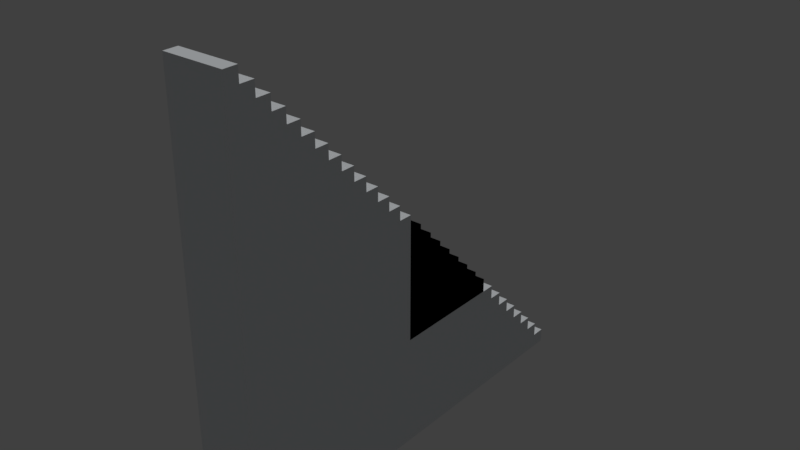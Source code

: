 # Source: Staircase_1_.blend  (saved by Blender 2.79.0; exported with 4.5.12 LTS)
import bpy
from mathutils import Matrix  # noqa: F401  (used for matrix-valued properties, if any)

bpy.ops.wm.read_factory_settings(use_empty=True)
scene = bpy.context.scene
scene.name = 'Scene'

# ---- collections
col_collection_1 = bpy.data.collections.new('Collection 1'); scene.collection.children.link(col_collection_1)

# ---- materials (node trees are filled in below, after node groups)
mat_material_002 = bpy.data.materials.new('Material.002')
mat_material_002.alpha_threshold = 0.0
mat_material_002.use_transparent_shadow = False
mat_material_002.roughness = 0.5
mat_rail = bpy.data.materials.new('rail')
mat_rail.alpha_threshold = 0.0
mat_rail.use_transparent_shadow = False
mat_rail.diffuse_color = (1.0, 1.0, 1.0, 1.0)
mat_rail.roughness = 0.5
mat_material_001 = bpy.data.materials.new('Material.001')
mat_material_001.alpha_threshold = 0.0
mat_material_001.use_transparent_shadow = False
mat_material_001.diffuse_color = (0.7471, 0.7763, 0.8, 1.0)
mat_material_001.specular_color = (0.938, 0.8253, 1.0)
mat_material_001.roughness = 0.5

# ---- material node trees

# ---- world
world_world = bpy.data.worlds.new('World'); scene.world = world_world
world_world.color = (0.05088, 0.05088, 0.05088)
world_world.use_sun_shadow = False
world_world.sun_shadow_jitter_overblur = 0.0
world_world.cycles.sampling_method = 'MANUAL'

# ---- lights
light_hemi = bpy.data.lights.new('Hemi', 'SUN')
light_hemi.transmission_factor = 0.0
light_hemi.angle = 0.1993
light_hemi.energy = 1.0
light_hemi.shadow_buffer_clip_start = 0.5
light_hemi.shadow_soft_size = 0.1
light_hemi.shadow_cascade_max_distance = 1000.0

# ---- meshes
me_cylinder_003 = bpy.data.meshes.new('Cylinder.003')
me_cylinder_003.from_pydata([(0.0, 1.0, -1.0), (0.0, 1.0, 1.0), (0.1951, 0.9808, -1.0), (0.1951, 0.9808, 1.0), (0.3827, 0.9239, -1.0), (0.3827, 0.9239, 1.0), (0.5556, 0.8315, -1.0), (0.5556, 0.8315, 1.0), (0.7071, 0.7071, -1.0), (0.7071, 0.7071, 1.0), (0.8315, 0.5556, -1.0), (0.8315, 0.5556, 1.0), (0.9239, 0.3827, -1.0), (0.9239, 0.3827, 1.0), (0.9808, 0.1951, -1.0), (0.9808, 0.1951, 1.0), (1.0, 7.55e-08, -1.0), (1.0, 7.55e-08, 1.0), (0.9808, -0.1951, -1.0), (0.9808, -0.1951, 1.0), (0.9239, -0.3827, -1.0), (0.9239, -0.3827, 1.0), (0.8315, -0.5556, -1.0), (0.8315, -0.5556, 1.0), (0.7071, -0.7071, -1.0), (0.7071, -0.7071, 1.0), (0.5556, -0.8315, -1.0), (0.5556, -0.8315, 1.0), (0.3827, -0.9239, -1.0), (0.3827, -0.9239, 1.0), (0.1951, -0.9808, -1.0), (0.1951, -0.9808, 1.0), (-3.258e-07, -1.0, -1.0), (-3.258e-07, -1.0, 1.0), (-0.1951, -0.9808, -1.0), (-0.1951, -0.9808, 1.0), (-0.3827, -0.9239, -1.0), (-0.3827, -0.9239, 1.0), (-0.5556, -0.8315, -1.0), (-0.5556, -0.8315, 1.0), (-0.7071, -0.7071, -1.0), (-0.7071, -0.7071, 1.0), (-0.8315, -0.5556, -1.0), (-0.8315, -0.5556, 1.0), (-0.9239, -0.3827, -1.0), (-0.9239, -0.3827, 1.0), (-0.9808, -0.1951, -1.0), (-0.9808, -0.1951, 1.0), (-1.0, 9.656e-07, -1.0), (-1.0, 9.656e-07, 1.0), (-0.9808, 0.1951, -1.0), (-0.9808, 0.1951, 1.0), (-0.9239, 0.3827, -1.0), (-0.9239, 0.3827, 1.0), (-0.8315, 0.5556, -1.0), (-0.8315, 0.5556, 1.0), (-0.7071, 0.7071, -1.0), (-0.7071, 0.7071, 1.0), (-0.5556, 0.8315, -1.0), (-0.5556, 0.8315, 1.0), (-0.3827, 0.9239, -1.0), (-0.3827, 0.9239, 1.0), (-0.1951, 0.9808, -1.0), (-0.1951, 0.9808, 1.0), (0.1951, 0.9808, 18.73), (-1.065e-06, 1.0, 18.73), (0.3827, 0.9239, 18.73), (0.5556, 0.8315, 18.73), (0.7071, 0.7071, 18.73), (0.8315, 0.5556, 18.73), (0.9239, 0.3827, 18.73), (0.9808, 0.1951, 18.73), (1.0, 7.55e-08, 18.73), (0.9808, -0.1951, 18.73), (0.9239, -0.3827, 18.73), (0.8315, -0.5556, 18.73), (0.7071, -0.7071, 18.73), (0.5556, -0.8315, 18.73), (0.3827, -0.9239, 18.73), (0.1951, -0.9808, 18.73), (-1.391e-06, -1.0, 18.73), (-0.1951, -0.9808, 18.73), (-0.3827, -0.9239, 18.73), (-0.5556, -0.8315, 18.73), (-0.7071, -0.7071, 18.73), (-0.8315, -0.5556, 18.73), (-0.9239, -0.3827, 18.73), (-0.9808, -0.1951, 18.73), (-1.0, 9.656e-07, 18.73), (-0.9808, 0.1951, 18.73), (-0.9239, 0.3827, 18.73), (-0.8315, 0.5556, 18.73), (-0.7071, 0.7071, 18.73), (-0.5556, 0.8315, 18.73), (-0.3827, 0.9239, 18.73), (-0.1951, 0.9808, 18.73), (0.1951, 0.9808, 26.87), (-6.924e-06, 1.0, 26.87), (0.3827, 0.9239, 26.87), (0.5556, 0.8315, 26.87), (0.7071, 0.7071, 26.87), (0.8315, 0.5556, 26.87), (0.9239, 0.3827, 26.87), (0.9808, 0.1951, 26.87), (1.0, 7.55e-08, 26.87), (0.9808, -0.1951, 26.87), (0.9239, -0.3827, 26.87), (0.8315, -0.5556, 26.87), (0.7071, -0.7071, 26.87), (0.5556, -0.8315, 26.87), (0.3827, -0.9239, 26.87), (0.1951, -0.9808, 26.87), (-7.25e-06, -1.0, 26.87), (-0.1951, -0.9808, 26.87), (-0.3827, -0.9239, 26.87), (-0.5556, -0.8315, 26.87), (-0.7071, -0.7071, 26.87), (-0.8315, -0.5556, 26.87), (-0.9239, -0.3827, 26.87), (-0.9808, -0.1951, 26.87), (-1.0, 9.656e-07, 26.87), (-0.9808, 0.1951, 26.87), (-0.9239, 0.3827, 26.87), (-0.8315, 0.5556, 26.87), (-0.7071, 0.7071, 26.87), (-0.5556, 0.8315, 26.87), (-0.3827, 0.9239, 26.87), (-0.1951, 0.9808, 26.87), (5.96e-07, 48.15, -43.89), (5.96e-07, 48.15, -43.09), (0.1951, 48.13, -43.89), (0.1951, 48.13, -43.09), (0.3827, 48.07, -43.89), (0.3827, 48.07, -43.09), (0.5556, 47.98, -43.89), (0.5556, 47.98, -43.09), (0.7071, 47.85, -43.89), (0.7071, 47.85, -43.09), (0.8315, 47.7, -43.89), (0.8315, 47.7, -43.09), (0.9239, 47.53, -43.89), (0.9239, 47.53, -43.09), (0.9808, 47.34, -43.89), (0.9808, 47.34, -43.09), (1.0, 47.15, -43.89), (1.0, 47.15, -43.09), (0.9808, 46.95, -43.89), (0.9808, 46.95, -43.09), (0.9239, 46.76, -43.89), (0.9239, 46.76, -43.09), (0.8315, 46.59, -43.89), (0.8315, 46.59, -43.09), (0.7071, 46.44, -43.89), (0.7071, 46.44, -43.09), (0.5556, 46.32, -43.89), (0.5556, 46.32, -43.09), (0.3827, 46.22, -43.89), (0.3827, 46.22, -43.09), (0.1951, 46.17, -43.89), (0.1951, 46.17, -43.09), (2.702e-07, 46.15, -43.89), (2.702e-07, 46.15, -43.09), (-0.1951, 46.17, -43.89), (-0.1951, 46.17, -43.09), (-0.3827, 46.22, -43.89), (-0.3827, 46.22, -43.09), (-0.5556, 46.32, -43.89), (-0.5556, 46.32, -43.09), (-0.7071, 46.44, -43.89), (-0.7071, 46.44, -43.09), (-0.8315, 46.59, -43.89), (-0.8315, 46.59, -43.09), (-0.9239, 46.76, -43.89), (-0.9239, 46.76, -43.09), (-0.9808, 46.95, -43.89), (-0.9808, 46.95, -43.09), (-1.0, 47.15, -43.89), (-1.0, 47.15, -43.09), (-0.9808, 47.34, -43.89), (-0.9808, 47.34, -43.09), (-0.9239, 47.53, -43.89), (-0.9239, 47.53, -43.09), (-0.8315, 47.7, -43.89), (-0.8315, 47.7, -43.09), (-0.7071, 47.85, -43.89), (-0.7071, 47.85, -43.09), (-0.5556, 47.98, -43.89), (-0.5556, 47.98, -43.09), (-0.3827, 48.07, -43.89), (-0.3827, 48.07, -43.09), (-0.1951, 48.13, -43.89), (-0.1951, 48.13, -43.09), (0.1951, 48.13, -25.36), (-4.692e-07, 48.15, -25.36), (0.3827, 48.07, -25.36), (0.5556, 47.98, -25.36), (0.7071, 47.85, -25.36), (0.8315, 47.7, -25.36), (0.9239, 47.53, -25.36), (0.9808, 47.34, -25.36), (1.0, 47.15, -25.36), (0.9808, 46.95, -25.36), (0.9239, 46.76, -25.36), (0.8315, 46.59, -25.36), (0.7071, 46.44, -25.36), (0.5556, 46.32, -25.36), (0.3827, 46.22, -25.36), (0.1951, 46.17, -25.36), (-7.951e-07, 46.15, -25.36), (-0.1951, 46.17, -25.36), (-0.3827, 46.22, -25.36), (-0.5556, 46.32, -25.36), (-0.7071, 46.44, -25.36), (-0.8315, 46.59, -25.36), (-0.9239, 46.76, -25.36), (-0.9808, 46.95, -25.36), (-1.0, 47.15, -25.36), (-0.9808, 47.34, -25.36), (-0.9239, 47.53, -25.36), (-0.8315, 47.7, -25.36), (-0.7071, 47.85, -25.36), (-0.5556, 47.98, -25.36), (-0.3827, 48.07, -25.36), (-0.1951, 48.13, -25.36), (0.1951, 48.13, -17.22), (-6.328e-06, 48.15, -17.22), (0.3827, 48.07, -17.22), (0.5556, 47.98, -17.22), (0.7071, 47.85, -17.22), (0.8315, 47.7, -17.22), (0.9239, 47.53, -17.22), (0.9808, 47.34, -17.22), (1.0, 47.15, -17.22), (0.9808, 46.95, -17.22), (0.9239, 46.76, -17.22), (0.8315, 46.59, -17.22), (0.7071, 46.44, -17.22), (0.5556, 46.32, -17.22), (0.3827, 46.22, -17.22), (0.1951, 46.17, -17.22), (-6.654e-06, 46.15, -17.22), (-0.1951, 46.17, -17.22), (-0.3827, 46.22, -17.22), (-0.5556, 46.32, -17.22), (-0.7071, 46.44, -17.22), (-0.8315, 46.59, -17.22), (-0.9239, 46.76, -17.22), (-0.9808, 46.95, -17.22), (-1.0, 47.15, -17.22), (-0.9808, 47.34, -17.22), (-0.9239, 47.53, -17.22), (-0.8315, 47.7, -17.22), (-0.7071, 47.85, -17.22), (-0.5556, 47.98, -17.22), (-0.3827, 48.07, -17.22), (-0.1951, 48.13, -17.22), (0.0, -73.88, 69.79), (0.0, -73.88, 71.79), (0.1951, -73.9, 69.79), (0.1951, -73.9, 71.79), (0.3827, -73.95, 69.79), (0.3827, -73.95, 71.79), (0.5556, -74.04, 69.79), (0.5556, -74.04, 71.79), (0.7071, -74.17, 69.79), (0.7071, -74.17, 71.79), (0.8315, -74.32, 69.79), (0.8315, -74.32, 71.79), (0.9239, -74.49, 69.79), (0.9239, -74.49, 71.79), (0.9808, -74.68, 69.79), (0.9808, -74.68, 71.79), (1.0, -74.88, 69.79), (1.0, -74.88, 71.79), (0.9808, -75.07, 69.79), (0.9808, -75.07, 71.79), (0.9239, -75.26, 69.79), (0.9239, -75.26, 71.79), (0.8315, -75.43, 69.79), (0.8315, -75.43, 71.79), (0.7071, -75.58, 69.79), (0.7071, -75.58, 71.79), (0.5556, -75.71, 69.79), (0.5556, -75.71, 71.79), (0.3827, -75.8, 69.79), (0.3827, -75.8, 71.79), (0.1951, -75.86, 69.79), (0.1951, -75.86, 71.79), (-3.258e-07, -75.88, 69.79), (-3.258e-07, -75.88, 71.79), (-0.1951, -75.86, 69.79), (-0.1951, -75.86, 71.79), (-0.3827, -75.8, 69.79), (-0.3827, -75.8, 71.79), (-0.5556, -75.71, 69.79), (-0.5556, -75.71, 71.79), (-0.7071, -75.58, 69.79), (-0.7071, -75.58, 71.79), (-0.8315, -75.43, 69.79), (-0.8315, -75.43, 71.79), (-0.9239, -75.26, 69.79), (-0.9239, -75.26, 71.79), (-0.9808, -75.07, 69.79), (-0.9808, -75.07, 71.79), (-1.0, -74.88, 69.79), (-1.0, -74.88, 71.79), (-0.9808, -74.68, 69.79), (-0.9808, -74.68, 71.79), (-0.9239, -74.49, 69.79), (-0.9239, -74.49, 71.79), (-0.8315, -74.32, 69.79), (-0.8315, -74.32, 71.79), (-0.7071, -74.17, 69.79), (-0.7071, -74.17, 71.79), (-0.5556, -74.04, 69.79), (-0.5556, -74.04, 71.79), (-0.3827, -73.95, 69.79), (-0.3827, -73.95, 71.79), (-0.1951, -73.9, 69.79), (-0.1951, -73.9, 71.79), (0.1951, -73.9, 89.51), (-1.065e-06, -73.88, 89.51), (0.3827, -73.95, 89.51), (0.5556, -74.04, 89.51), (0.7071, -74.17, 89.51), (0.8315, -74.32, 89.51), (0.9239, -74.49, 89.51), (0.9808, -74.68, 89.51), (1.0, -74.88, 89.51), (0.9808, -75.07, 89.51), (0.9239, -75.26, 89.51), (0.8315, -75.43, 89.51), (0.7071, -75.58, 89.51), (0.5556, -75.71, 89.51), (0.3827, -75.8, 89.51), (0.1951, -75.86, 89.51), (-1.391e-06, -75.88, 89.51), (-0.1951, -75.86, 89.51), (-0.3827, -75.8, 89.51), (-0.5556, -75.71, 89.51), (-0.7071, -75.58, 89.51), (-0.8315, -75.43, 89.51), (-0.9239, -75.26, 89.51), (-0.9808, -75.07, 89.51), (-1.0, -74.88, 89.51), (-0.9808, -74.68, 89.51), (-0.9239, -74.49, 89.51), (-0.8315, -74.32, 89.51), (-0.7071, -74.17, 89.51), (-0.5556, -74.04, 89.51), (-0.3827, -73.95, 89.51), (-0.1951, -73.9, 89.51), (0.1951, -73.9, 97.66), (-6.924e-06, -73.88, 97.66), (0.3827, -73.95, 97.66), (0.5556, -74.04, 97.66), (0.7071, -74.17, 97.66), (0.8315, -74.32, 97.66), (0.9239, -74.49, 97.66), (0.9808, -74.68, 97.66), (1.0, -74.88, 97.66), (0.9808, -75.07, 97.66), (0.9239, -75.26, 97.66), (0.8315, -75.43, 97.66), (0.7071, -75.58, 97.66), (0.5556, -75.71, 97.66), (0.3827, -75.8, 97.66), (0.1951, -75.86, 97.66), (-7.25e-06, -75.88, 97.66), (-0.1951, -75.86, 97.66), (-0.3827, -75.8, 97.66), (-0.5556, -75.71, 97.66), (-0.7071, -75.58, 97.66), (-0.8315, -75.43, 97.66), (-0.9239, -75.26, 97.66), (-0.9808, -75.07, 97.66), (-1.0, -74.88, 97.66), (-0.9808, -74.68, 97.66), (-0.9239, -74.49, 97.66), (-0.8315, -74.32, 97.66), (-0.7071, -74.17, 97.66), (-0.5556, -74.04, 97.66), (-0.3827, -73.95, 97.66), (-0.1951, -73.9, 97.66), (0.0, -61.35, 58.12), (0.0, -61.35, 60.12), (0.1951, -61.37, 58.12), (0.1951, -61.37, 60.12), (0.3827, -61.43, 58.12), (0.3827, -61.43, 60.12), (0.5556, -61.52, 58.12), (0.5556, -61.52, 60.12), (0.7071, -61.64, 58.12), (0.7071, -61.64, 60.12), (0.8315, -61.8, 58.12), (0.8315, -61.8, 60.12), (0.9239, -61.97, 58.12), (0.9239, -61.97, 60.12), (0.9808, -62.16, 58.12), (0.9808, -62.16, 60.12), (1.0, -62.35, 58.12), (1.0, -62.35, 60.12), (0.9808, -62.55, 58.12), (0.9808, -62.55, 60.12), (0.9239, -62.73, 58.12), (0.9239, -62.73, 60.12), (0.8315, -62.91, 58.12), (0.8315, -62.91, 60.12), (0.7071, -63.06, 58.12), (0.7071, -63.06, 60.12), (0.5556, -63.18, 58.12), (0.5556, -63.18, 60.12), (0.3827, -63.28, 58.12), (0.3827, -63.28, 60.12), (0.1951, -63.33, 58.12), (0.1951, -63.33, 60.12), (-3.258e-07, -63.35, 58.12), (-3.258e-07, -63.35, 60.12), (-0.1951, -63.33, 58.12), (-0.1951, -63.33, 60.12), (-0.3827, -63.28, 58.12), (-0.3827, -63.28, 60.12), (-0.5556, -63.18, 58.12), (-0.5556, -63.18, 60.12), (-0.7071, -63.06, 58.12), (-0.7071, -63.06, 60.12), (-0.8315, -62.91, 58.12), (-0.8315, -62.91, 60.12), (-0.9239, -62.73, 58.12), (-0.9239, -62.73, 60.12), (-0.9808, -62.55, 58.12), (-0.9808, -62.55, 60.12), (-1.0, -62.35, 58.12), (-1.0, -62.35, 60.12), (-0.9808, -62.16, 58.12), (-0.9808, -62.16, 60.12), (-0.9239, -61.97, 58.12), (-0.9239, -61.97, 60.12), (-0.8315, -61.8, 58.12), (-0.8315, -61.8, 60.12), (-0.7071, -61.64, 58.12), (-0.7071, -61.64, 60.12), (-0.5556, -61.52, 58.12), (-0.5556, -61.52, 60.12), (-0.3827, -61.43, 58.12), (-0.3827, -61.43, 60.12), (-0.1951, -61.37, 58.12), (-0.1951, -61.37, 60.12), (0.1951, -61.37, 77.85), (-1.065e-06, -61.35, 77.85), (0.3827, -61.43, 77.85), (0.5556, -61.52, 77.85), (0.7071, -61.64, 77.85), (0.8315, -61.8, 77.85), (0.9239, -61.97, 77.85), (0.9808, -62.16, 77.85), (1.0, -62.35, 77.85), (0.9808, -62.55, 77.85), (0.9239, -62.73, 77.85), (0.8315, -62.91, 77.85), (0.7071, -63.06, 77.85), (0.5556, -63.18, 77.85), (0.3827, -63.28, 77.85), (0.1951, -63.33, 77.85), (-1.391e-06, -63.35, 77.85), (-0.1951, -63.33, 77.85), (-0.3827, -63.28, 77.85), (-0.5556, -63.18, 77.85), (-0.7071, -63.06, 77.85), (-0.8315, -62.91, 77.85), (-0.9239, -62.73, 77.85), (-0.9808, -62.55, 77.85), (-1.0, -62.35, 77.85), (-0.9808, -62.16, 77.85), (-0.9239, -61.97, 77.85), (-0.8315, -61.8, 77.85), (-0.7071, -61.64, 77.85), (-0.5556, -61.52, 77.85), (-0.3827, -61.43, 77.85), (-0.1951, -61.37, 77.85), (0.1951, -61.37, 85.99), (-6.924e-06, -61.35, 85.99), (0.3827, -61.43, 85.99), (0.5556, -61.52, 85.99), (0.7071, -61.64, 85.99), (0.8315, -61.8, 85.99), (0.9239, -61.97, 85.99), (0.9808, -62.16, 85.99), (1.0, -62.35, 85.99), (0.9808, -62.55, 85.99), (0.9239, -62.73, 85.99), (0.8315, -62.91, 85.99), (0.7071, -63.06, 85.99), (0.5556, -63.18, 85.99), (0.3827, -63.28, 85.99), (0.1951, -63.33, 85.99), (-7.25e-06, -63.35, 85.99), (-0.1951, -63.33, 85.99), (-0.3827, -63.28, 85.99), (-0.5556, -63.18, 85.99), (-0.7071, -63.06, 85.99), (-0.8315, -62.91, 85.99), (-0.9239, -62.73, 85.99), (-0.9808, -62.55, 85.99), (-1.0, -62.35, 85.99), (-0.9808, -62.16, 85.99), (-0.9239, -61.97, 85.99), (-0.8315, -61.8, 85.99), (-0.7071, -61.64, 85.99), (-0.5556, -61.52, 85.99), (-0.3827, -61.43, 85.99), (-0.1951, -61.37, 85.99), (0.0, -44.87, 42.51), (0.0, -44.87, 44.51), (0.1951, -44.89, 42.51), (0.1951, -44.89, 44.51), (0.3827, -44.95, 42.51), (0.3827, -44.95, 44.51), (0.5556, -45.04, 42.51), (0.5556, -45.04, 44.51), (0.7071, -45.16, 42.51), (0.7071, -45.16, 44.51), (0.8315, -45.31, 42.51), (0.8315, -45.31, 44.51), (0.9239, -45.49, 42.51), (0.9239, -45.49, 44.51), (0.9808, -45.68, 42.51), (0.9808, -45.68, 44.51), (1.0, -45.87, 42.51), (1.0, -45.87, 44.51), (0.9808, -46.07, 42.51), (0.9808, -46.07, 44.51), (0.9239, -46.25, 42.51), (0.9239, -46.25, 44.51), (0.8315, -46.43, 42.51), (0.8315, -46.43, 44.51), (0.7071, -46.58, 42.51), (0.7071, -46.58, 44.51), (0.5556, -46.7, 42.51), (0.5556, -46.7, 44.51), (0.3827, -46.79, 42.51), (0.3827, -46.79, 44.51), (0.1951, -46.85, 42.51), (0.1951, -46.85, 44.51), (-3.258e-07, -46.87, 42.51), (-3.258e-07, -46.87, 44.51), (-0.1951, -46.85, 42.51), (-0.1951, -46.85, 44.51), (-0.3827, -46.79, 42.51), (-0.3827, -46.79, 44.51), (-0.5556, -46.7, 42.51), (-0.5556, -46.7, 44.51), (-0.7071, -46.58, 42.51), (-0.7071, -46.58, 44.51), (-0.8315, -46.43, 42.51), (-0.8315, -46.43, 44.51), (-0.9239, -46.25, 42.51), (-0.9239, -46.25, 44.51), (-0.9808, -46.07, 42.51), (-0.9808, -46.07, 44.51), (-1.0, -45.87, 42.51), (-1.0, -45.87, 44.51), (-0.9808, -45.68, 42.51), (-0.9808, -45.68, 44.51), (-0.9239, -45.49, 42.51), (-0.9239, -45.49, 44.51), (-0.8315, -45.31, 42.51), (-0.8315, -45.31, 44.51), (-0.7071, -45.16, 42.51), (-0.7071, -45.16, 44.51), (-0.5556, -45.04, 42.51), (-0.5556, -45.04, 44.51), (-0.3827, -44.95, 42.51), (-0.3827, -44.95, 44.51), (-0.1951, -44.89, 42.51), (-0.1951, -44.89, 44.51), (0.1951, -44.89, 62.24), (-1.065e-06, -44.87, 62.24), (0.3827, -44.95, 62.24), (0.5556, -45.04, 62.24), (0.7071, -45.16, 62.24), (0.8315, -45.31, 62.24), (0.9239, -45.49, 62.24), (0.9808, -45.68, 62.24), (1.0, -45.87, 62.24), (0.9808, -46.07, 62.24), (0.9239, -46.25, 62.24), (0.8315, -46.43, 62.24), (0.7071, -46.58, 62.24), (0.5556, -46.7, 62.24), (0.3827, -46.79, 62.24), (0.1951, -46.85, 62.24), (-1.391e-06, -46.87, 62.24), (-0.1951, -46.85, 62.24), (-0.3827, -46.79, 62.24), (-0.5556, -46.7, 62.24), (-0.7071, -46.58, 62.24), (-0.8315, -46.43, 62.24), (-0.9239, -46.25, 62.24), (-0.9808, -46.07, 62.24), (-1.0, -45.87, 62.24), (-0.9808, -45.68, 62.24), (-0.9239, -45.49, 62.24), (-0.8315, -45.31, 62.24), (-0.7071, -45.16, 62.24), (-0.5556, -45.04, 62.24), (-0.3827, -44.95, 62.24), (-0.1951, -44.89, 62.24), (0.1951, -44.89, 70.38), (-6.924e-06, -44.87, 70.38), (0.3827, -44.95, 70.38), (0.5556, -45.04, 70.38), (0.7071, -45.16, 70.38), (0.8315, -45.31, 70.38), (0.9239, -45.49, 70.38), (0.9808, -45.68, 70.38), (1.0, -45.87, 70.38), (0.9808, -46.07, 70.38), (0.9239, -46.25, 70.38), (0.8315, -46.43, 70.38), (0.7071, -46.58, 70.38), (0.5556, -46.7, 70.38), (0.3827, -46.79, 70.38), (0.1951, -46.85, 70.38), (-7.25e-06, -46.87, 70.38), (-0.1951, -46.85, 70.38), (-0.3827, -46.79, 70.38), (-0.5556, -46.7, 70.38), (-0.7071, -46.58, 70.38), (-0.8315, -46.43, 70.38), (-0.9239, -46.25, 70.38), (-0.9808, -46.07, 70.38), (-1.0, -45.87, 70.38), (-0.9808, -45.68, 70.38), (-0.9239, -45.49, 70.38), (-0.8315, -45.31, 70.38), (-0.7071, -45.16, 70.38), (-0.5556, -45.04, 70.38), (-0.3827, -44.95, 70.38), (-0.1951, -44.89, 70.38), (0.0, -30.37, 28.54), (0.0, -30.37, 30.54), (0.1951, -30.39, 28.54), (0.1951, -30.39, 30.54), (0.3827, -30.45, 28.54), (0.3827, -30.45, 30.54), (0.5556, -30.54, 28.54), (0.5556, -30.54, 30.54), (0.7071, -30.67, 28.54), (0.7071, -30.67, 30.54), (0.8315, -30.82, 28.54), (0.8315, -30.82, 30.54), (0.9239, -30.99, 28.54), (0.9239, -30.99, 30.54), (0.9808, -31.18, 28.54), (0.9808, -31.18, 30.54), (1.0, -31.37, 28.54), (1.0, -31.37, 30.54), (0.9808, -31.57, 28.54), (0.9808, -31.57, 30.54), (0.9239, -31.76, 28.54), (0.9239, -31.76, 30.54), (0.8315, -31.93, 28.54), (0.8315, -31.93, 30.54), (0.7071, -32.08, 28.54), (0.7071, -32.08, 30.54), (0.5556, -32.21, 28.54), (0.5556, -32.21, 30.54), (0.3827, -32.3, 28.54), (0.3827, -32.3, 30.54), (0.1951, -32.36, 28.54), (0.1951, -32.36, 30.54), (-3.258e-07, -32.37, 28.54), (-3.258e-07, -32.37, 30.54), (-0.1951, -32.36, 28.54), (-0.1951, -32.36, 30.54), (-0.3827, -32.3, 28.54), (-0.3827, -32.3, 30.54), (-0.5556, -32.21, 28.54), (-0.5556, -32.21, 30.54), (-0.7071, -32.08, 28.54), (-0.7071, -32.08, 30.54), (-0.8315, -31.93, 28.54), (-0.8315, -31.93, 30.54), (-0.9239, -31.76, 28.54), (-0.9239, -31.76, 30.54), (-0.9808, -31.57, 28.54), (-0.9808, -31.57, 30.54), (-1.0, -31.37, 28.54), (-1.0, -31.37, 30.54), (-0.9808, -31.18, 28.54), (-0.9808, -31.18, 30.54), (-0.9239, -30.99, 28.54), (-0.9239, -30.99, 30.54), (-0.8315, -30.82, 28.54), (-0.8315, -30.82, 30.54), (-0.7071, -30.67, 28.54), (-0.7071, -30.67, 30.54), (-0.5556, -30.54, 28.54), (-0.5556, -30.54, 30.54), (-0.3827, -30.45, 28.54), (-0.3827, -30.45, 30.54), (-0.1951, -30.39, 28.54), (-0.1951, -30.39, 30.54), (0.1951, -30.39, 48.27), (-1.065e-06, -30.37, 48.27), (0.3827, -30.45, 48.27), (0.5556, -30.54, 48.27), (0.7071, -30.67, 48.27), (0.8315, -30.82, 48.27), (0.9239, -30.99, 48.27), (0.9808, -31.18, 48.27), (1.0, -31.37, 48.27), (0.9808, -31.57, 48.27), (0.9239, -31.76, 48.27), (0.8315, -31.93, 48.27), (0.7071, -32.08, 48.27), (0.5556, -32.21, 48.27), (0.3827, -32.3, 48.27), (0.1951, -32.36, 48.27), (-1.391e-06, -32.37, 48.27), (-0.1951, -32.36, 48.27), (-0.3827, -32.3, 48.27), (-0.5556, -32.21, 48.27), (-0.7071, -32.08, 48.27), (-0.8315, -31.93, 48.27), (-0.9239, -31.76, 48.27), (-0.9808, -31.57, 48.27), (-1.0, -31.37, 48.27), (-0.9808, -31.18, 48.27), (-0.9239, -30.99, 48.27), (-0.8315, -30.82, 48.27), (-0.7071, -30.67, 48.27), (-0.5556, -30.54, 48.27), (-0.3827, -30.45, 48.27), (-0.1951, -30.39, 48.27), (0.1951, -30.39, 56.41), (-6.924e-06, -30.37, 56.41), (0.3827, -30.45, 56.41), (0.5556, -30.54, 56.41), (0.7071, -30.67, 56.41), (0.8315, -30.82, 56.41), (0.9239, -30.99, 56.41), (0.9808, -31.18, 56.41), (1.0, -31.37, 56.41), (0.9808, -31.57, 56.41), (0.9239, -31.76, 56.41), (0.8315, -31.93, 56.41), (0.7071, -32.08, 56.41), (0.5556, -32.21, 56.41), (0.3827, -32.3, 56.41), (0.1951, -32.36, 56.41), (-7.25e-06, -32.37, 56.41), (-0.1951, -32.36, 56.41), (-0.3827, -32.3, 56.41), (-0.5556, -32.21, 56.41), (-0.7071, -32.08, 56.41), (-0.8315, -31.93, 56.41), (-0.9239, -31.76, 56.41), (-0.9808, -31.57, 56.41), (-1.0, -31.37, 56.41), (-0.9808, -31.18, 56.41), (-0.9239, -30.99, 56.41), (-0.8315, -30.82, 56.41), (-0.7071, -30.67, 56.41), (-0.5556, -30.54, 56.41), (-0.3827, -30.45, 56.41), (-0.1951, -30.39, 56.41), (0.0, -14.89, 14.29), (0.0, -14.89, 16.29), (0.1951, -14.91, 14.29), (0.1951, -14.91, 16.29), (0.3827, -14.96, 14.29), (0.3827, -14.96, 16.29), (0.5556, -15.05, 14.29), (0.5556, -15.05, 16.29), (0.7071, -15.18, 14.29), (0.7071, -15.18, 16.29), (0.8315, -15.33, 14.29), (0.8315, -15.33, 16.29), (0.9239, -15.5, 14.29), (0.9239, -15.5, 16.29), (0.9808, -15.69, 14.29), (0.9808, -15.69, 16.29), (1.0, -15.89, 14.29), (1.0, -15.89, 16.29), (0.9808, -16.08, 14.29), (0.9808, -16.08, 16.29), (0.9239, -16.27, 14.29), (0.9239, -16.27, 16.29), (0.8315, -16.44, 14.29), (0.8315, -16.44, 16.29), (0.7071, -16.59, 14.29), (0.7071, -16.59, 16.29), (0.5556, -16.72, 14.29), (0.5556, -16.72, 16.29), (0.3827, -16.81, 14.29), (0.3827, -16.81, 16.29), (0.1951, -16.87, 14.29), (0.1951, -16.87, 16.29), (-3.258e-07, -16.89, 14.29), (-3.258e-07, -16.89, 16.29), (-0.1951, -16.87, 14.29), (-0.1951, -16.87, 16.29), (-0.3827, -16.81, 14.29), (-0.3827, -16.81, 16.29), (-0.5556, -16.72, 14.29), (-0.5556, -16.72, 16.29), (-0.7071, -16.59, 14.29), (-0.7071, -16.59, 16.29), (-0.8315, -16.44, 14.29), (-0.8315, -16.44, 16.29), (-0.9239, -16.27, 14.29), (-0.9239, -16.27, 16.29), (-0.9808, -16.08, 14.29), (-0.9808, -16.08, 16.29), (-1.0, -15.89, 14.29), (-1.0, -15.89, 16.29), (-0.9808, -15.69, 14.29), (-0.9808, -15.69, 16.29), (-0.9239, -15.5, 14.29), (-0.9239, -15.5, 16.29), (-0.8315, -15.33, 14.29), (-0.8315, -15.33, 16.29), (-0.7071, -15.18, 14.29), (-0.7071, -15.18, 16.29), (-0.5556, -15.05, 14.29), (-0.5556, -15.05, 16.29), (-0.3827, -14.96, 14.29), (-0.3827, -14.96, 16.29), (-0.1951, -14.91, 14.29), (-0.1951, -14.91, 16.29), (0.1951, -14.91, 34.02), (-1.065e-06, -14.89, 34.02), (0.3827, -14.96, 34.02), (0.5556, -15.05, 34.02), (0.7071, -15.18, 34.02), (0.8315, -15.33, 34.02), (0.9239, -15.5, 34.02), (0.9808, -15.69, 34.02), (1.0, -15.89, 34.02), (0.9808, -16.08, 34.02), (0.9239, -16.27, 34.02), (0.8315, -16.44, 34.02), (0.7071, -16.59, 34.02), (0.5556, -16.72, 34.02), (0.3827, -16.81, 34.02), (0.1951, -16.87, 34.02), (-1.391e-06, -16.89, 34.02), (-0.1951, -16.87, 34.02), (-0.3827, -16.81, 34.02), (-0.5556, -16.72, 34.02), (-0.7071, -16.59, 34.02), (-0.8315, -16.44, 34.02), (-0.9239, -16.27, 34.02), (-0.9808, -16.08, 34.02), (-1.0, -15.89, 34.02), (-0.9808, -15.69, 34.02), (-0.9239, -15.5, 34.02), (-0.8315, -15.33, 34.02), (-0.7071, -15.18, 34.02), (-0.5556, -15.05, 34.02), (-0.3827, -14.96, 34.02), (-0.1951, -14.91, 34.02), (0.1951, -14.91, 42.16), (-6.924e-06, -14.89, 42.16), (0.3827, -14.96, 42.16), (0.5556, -15.05, 42.16), (0.7071, -15.18, 42.16), (0.8315, -15.33, 42.16), (0.9239, -15.5, 42.16), (0.9808, -15.69, 42.16), (1.0, -15.89, 42.16), (0.9808, -16.08, 42.16), (0.9239, -16.27, 42.16), (0.8315, -16.44, 42.16), (0.7071, -16.59, 42.16), (0.5556, -16.72, 42.16), (0.3827, -16.81, 42.16), (0.1951, -16.87, 42.16), (-7.25e-06, -16.89, 42.16), (-0.1951, -16.87, 42.16), (-0.3827, -16.81, 42.16), (-0.5556, -16.72, 42.16), (-0.7071, -16.59, 42.16), (-0.8315, -16.44, 42.16), (-0.9239, -16.27, 42.16), (-0.9808, -16.08, 42.16), (-1.0, -15.89, 42.16), (-0.9808, -15.69, 42.16), (-0.9239, -15.5, 42.16), (-0.8315, -15.33, 42.16), (-0.7071, -15.18, 42.16), (-0.5556, -15.05, 42.16), (-0.3827, -14.96, 42.16), (-0.1951, -14.91, 42.16), (0.0, 16.49, -15.09), (0.0, 16.49, -13.09), (0.1951, 16.47, -15.09), (0.1951, 16.47, -13.09), (0.3827, 16.41, -15.09), (0.3827, 16.41, -13.09), (0.5556, 16.32, -15.09), (0.5556, 16.32, -13.09), (0.7071, 16.2, -15.09), (0.7071, 16.2, -13.09), (0.8315, 16.04, -15.09), (0.8315, 16.04, -13.09), (0.9239, 15.87, -15.09), (0.9239, 15.87, -13.09), (0.9808, 15.68, -15.09), (0.9808, 15.68, -13.09), (1.0, 15.49, -15.09), (1.0, 15.49, -13.09), (0.9808, 15.29, -15.09), (0.9808, 15.29, -13.09), (0.9239, 15.11, -15.09), (0.9239, 15.11, -13.09), (0.8315, 14.93, -15.09), (0.8315, 14.93, -13.09), (0.7071, 14.78, -15.09), (0.7071, 14.78, -13.09), (0.5556, 14.66, -15.09), (0.5556, 14.66, -13.09), (0.3827, 14.56, -15.09), (0.3827, 14.56, -13.09), (0.1951, 14.51, -15.09), (0.1951, 14.51, -13.09), (-3.258e-07, 14.49, -15.09), (-3.258e-07, 14.49, -13.09), (-0.1951, 14.51, -15.09), (-0.1951, 14.51, -13.09), (-0.3827, 14.56, -15.09), (-0.3827, 14.56, -13.09), (-0.5556, 14.66, -15.09), (-0.5556, 14.66, -13.09), (-0.7071, 14.78, -15.09), (-0.7071, 14.78, -13.09), (-0.8315, 14.93, -15.09), (-0.8315, 14.93, -13.09), (-0.9239, 15.11, -15.09), (-0.9239, 15.11, -13.09), (-0.9808, 15.29, -15.09), (-0.9808, 15.29, -13.09), (-1.0, 15.49, -15.09), (-1.0, 15.49, -13.09), (-0.9808, 15.68, -15.09), (-0.9808, 15.68, -13.09), (-0.9239, 15.87, -15.09), (-0.9239, 15.87, -13.09), (-0.8315, 16.04, -15.09), (-0.8315, 16.04, -13.09), (-0.7071, 16.2, -15.09), (-0.7071, 16.2, -13.09), (-0.5556, 16.32, -15.09), (-0.5556, 16.32, -13.09), (-0.3827, 16.41, -15.09), (-0.3827, 16.41, -13.09), (-0.1951, 16.47, -15.09), (-0.1951, 16.47, -13.09), (0.1951, 16.47, 4.637), (-1.065e-06, 16.49, 4.637), (0.3827, 16.41, 4.637), (0.5556, 16.32, 4.637), (0.7071, 16.2, 4.637), (0.8315, 16.04, 4.637), (0.9239, 15.87, 4.637), (0.9808, 15.68, 4.637), (1.0, 15.49, 4.637), (0.9808, 15.29, 4.637), (0.9239, 15.11, 4.637), (0.8315, 14.93, 4.637), (0.7071, 14.78, 4.637), (0.5556, 14.66, 4.637), (0.3827, 14.56, 4.637), (0.1951, 14.51, 4.637), (-1.391e-06, 14.49, 4.637), (-0.1951, 14.51, 4.637), (-0.3827, 14.56, 4.637), (-0.5556, 14.66, 4.637), (-0.7071, 14.78, 4.637), (-0.8315, 14.93, 4.637), (-0.9239, 15.11, 4.637), (-0.9808, 15.29, 4.637), (-1.0, 15.49, 4.637), (-0.9808, 15.68, 4.637), (-0.9239, 15.87, 4.637), (-0.8315, 16.04, 4.637), (-0.7071, 16.2, 4.637), (-0.5556, 16.32, 4.637), (-0.3827, 16.41, 4.637), (-0.1951, 16.47, 4.637), (0.1951, 16.47, 12.78), (-6.924e-06, 16.49, 12.78), (0.3827, 16.41, 12.78), (0.5556, 16.32, 12.78), (0.7071, 16.2, 12.78), (0.8315, 16.04, 12.78), (0.9239, 15.87, 12.78), (0.9808, 15.68, 12.78), (1.0, 15.49, 12.78), (0.9808, 15.29, 12.78), (0.9239, 15.11, 12.78), (0.8315, 14.93, 12.78), (0.7071, 14.78, 12.78), (0.5556, 14.66, 12.78), (0.3827, 14.56, 12.78), (0.1951, 14.51, 12.78), (-7.25e-06, 14.49, 12.78), (-0.1951, 14.51, 12.78), (-0.3827, 14.56, 12.78), (-0.5556, 14.66, 12.78), (-0.7071, 14.78, 12.78), (-0.8315, 14.93, 12.78), (-0.9239, 15.11, 12.78), (-0.9808, 15.29, 12.78), (-1.0, 15.49, 12.78), (-0.9808, 15.68, 12.78), (-0.9239, 15.87, 12.78), (-0.8315, 16.04, 12.78), (-0.7071, 16.2, 12.78), (-0.5556, 16.32, 12.78), (-0.3827, 16.41, 12.78), (-0.1951, 16.47, 12.78), (0.0, 32.37, -30.86), (0.0, 32.37, -28.86), (0.1951, 32.36, -30.86), (0.1951, 32.36, -28.86), (0.3827, 32.3, -30.86), (0.3827, 32.3, -28.86), (0.5556, 32.21, -30.86), (0.5556, 32.21, -28.86), (0.7071, 32.08, -30.86), (0.7071, 32.08, -28.86), (0.8315, 31.93, -30.86), (0.8315, 31.93, -28.86), (0.9239, 31.76, -30.86), (0.9239, 31.76, -28.86), (0.9808, 31.57, -30.86), (0.9808, 31.57, -28.86), (1.0, 31.37, -30.86), (1.0, 31.37, -28.86), (0.9808, 31.18, -30.86), (0.9808, 31.18, -28.86), (0.9239, 30.99, -30.86), (0.9239, 30.99, -28.86), (0.8315, 30.82, -30.86), (0.8315, 30.82, -28.86), (0.7071, 30.67, -30.86), (0.7071, 30.67, -28.86), (0.5556, 30.54, -30.86), (0.5556, 30.54, -28.86), (0.3827, 30.45, -30.86), (0.3827, 30.45, -28.86), (0.1951, 30.39, -30.86), (0.1951, 30.39, -28.86), (-3.258e-07, 30.37, -30.86), (-3.258e-07, 30.37, -28.86), (-0.1951, 30.39, -30.86), (-0.1951, 30.39, -28.86), (-0.3827, 30.45, -30.86), (-0.3827, 30.45, -28.86), (-0.5556, 30.54, -30.86), (-0.5556, 30.54, -28.86), (-0.7071, 30.67, -30.86), (-0.7071, 30.67, -28.86), (-0.8315, 30.82, -30.86), (-0.8315, 30.82, -28.86), (-0.9239, 30.99, -30.86), (-0.9239, 30.99, -28.86), (-0.9808, 31.18, -30.86), (-0.9808, 31.18, -28.86), (-1.0, 31.37, -30.86), (-1.0, 31.37, -28.86), (-0.9808, 31.57, -30.86), (-0.9808, 31.57, -28.86), (-0.9239, 31.76, -30.86), (-0.9239, 31.76, -28.86), (-0.8315, 31.93, -30.86), (-0.8315, 31.93, -28.86), (-0.7071, 32.08, -30.86), (-0.7071, 32.08, -28.86), (-0.5556, 32.21, -30.86), (-0.5556, 32.21, -28.86), (-0.3827, 32.3, -30.86), (-0.3827, 32.3, -28.86), (-0.1951, 32.36, -30.86), (-0.1951, 32.36, -28.86), (0.1951, 32.36, -11.13), (-1.065e-06, 32.37, -11.13), (0.3827, 32.3, -11.13), (0.5556, 32.21, -11.13), (0.7071, 32.08, -11.13), (0.8315, 31.93, -11.13), (0.9239, 31.76, -11.13), (0.9808, 31.57, -11.13), (1.0, 31.37, -11.13), (0.9808, 31.18, -11.13), (0.9239, 30.99, -11.13), (0.8315, 30.82, -11.13), (0.7071, 30.67, -11.13), (0.5556, 30.54, -11.13), (0.3827, 30.45, -11.13), (0.1951, 30.39, -11.13), (-1.391e-06, 30.37, -11.13), (-0.1951, 30.39, -11.13), (-0.3827, 30.45, -11.13), (-0.5556, 30.54, -11.13), (-0.7071, 30.67, -11.13), (-0.8315, 30.82, -11.13), (-0.9239, 30.99, -11.13), (-0.9808, 31.18, -11.13), (-1.0, 31.37, -11.13), (-0.9808, 31.57, -11.13), (-0.9239, 31.76, -11.13), (-0.8315, 31.93, -11.13), (-0.7071, 32.08, -11.13), (-0.5556, 32.21, -11.13), (-0.3827, 32.3, -11.13), (-0.1951, 32.36, -11.13), (0.1951, 32.36, -2.991), (-6.924e-06, 32.37, -2.991), (0.3827, 32.3, -2.991), (0.5556, 32.21, -2.991), (0.7071, 32.08, -2.991), (0.8315, 31.93, -2.991), (0.9239, 31.76, -2.991), (0.9808, 31.57, -2.991), (1.0, 31.37, -2.991), (0.9808, 31.18, -2.991), (0.9239, 30.99, -2.991), (0.8315, 30.82, -2.991), (0.7071, 30.67, -2.991), (0.5556, 30.54, -2.991), (0.3827, 30.45, -2.991), (0.1951, 30.39, -2.991), (-7.25e-06, 30.37, -2.991), (-0.1951, 30.39, -2.991), (-0.3827, 30.45, -2.991), (-0.5556, 30.54, -2.991), (-0.7071, 30.67, -2.991), (-0.8315, 30.82, -2.991), (-0.9239, 30.99, -2.991), (-0.9808, 31.18, -2.991), (-1.0, 31.37, -2.991), (-0.9808, 31.57, -2.991), (-0.9239, 31.76, -2.991), (-0.8315, 31.93, -2.991), (-0.7071, 32.08, -2.991), (-0.5556, 32.21, -2.991), (-0.3827, 32.3, -2.991), (-0.1951, 32.36, -2.991), (0.1916, 55.89, -24.26), (0.1943, 54.36, -22.81), (0.397, 55.88, -24.27), (0.3997, 54.35, -22.82), (0.5945, 55.84, -24.31), (0.5972, 54.31, -22.87), (0.7765, 55.77, -24.39), (0.7791, 54.24, -22.94), (0.9359, 55.68, -24.48), (0.9386, 54.15, -23.03), (1.067, 55.57, -24.6), (1.069, 54.04, -23.15), (1.164, 55.45, -24.73), (1.167, 53.92, -23.28), (1.224, 55.31, -24.87), (1.226, 53.78, -23.42), (1.244, 55.17, -25.02), (1.246, 53.64, -23.57), (1.223, 55.03, -25.17), (1.226, 53.5, -23.72), (1.163, 54.89, -25.31), (1.166, 53.36, -23.87), (1.066, 54.77, -25.45), (1.068, 53.24, -24.0), (0.9348, 54.66, -25.56), (0.9374, 53.13, -24.11), (0.7751, 54.57, -25.66), (0.7777, 53.04, -24.21), (0.593, 54.5, -25.73), (0.5956, 52.97, -24.28), (0.3954, 54.46, -25.77), (0.398, 52.93, -24.32), (0.1899, 54.45, -25.78), (0.1926, 52.92, -24.34), (-0.01547, 54.46, -25.77), (-0.01282, 52.93, -24.32), (-0.213, 54.5, -25.73), (-0.2103, 52.97, -24.28), (-0.3949, 54.57, -25.66), (-0.3923, 53.04, -24.21), (-0.5544, 54.66, -25.56), (-0.5517, 53.13, -24.11), (-0.6852, 54.77, -25.44), (-0.6826, 53.24, -24.0), (-0.7824, 54.89, -25.31), (-0.7797, 53.36, -23.86), (-0.8421, 55.03, -25.17), (-0.8395, 53.5, -23.72), (-0.8622, 55.19, -25.04), (-0.8596, 53.66, -23.59), (-0.8418, 55.33, -24.89), (-0.8392, 53.8, -23.44), (-0.7817, 55.45, -24.73), (-0.7791, 53.92, -23.28), (-0.6843, 55.57, -24.59), (-0.6816, 54.04, -23.15), (-0.5532, 55.68, -24.48), (-0.5506, 54.15, -23.03), (-0.3935, 55.77, -24.38), (-0.3909, 54.24, -22.94), (-0.2114, 55.84, -24.31), (-0.2088, 54.31, -22.87), (-0.01383, 55.88, -24.27), (-0.01118, 54.35, -22.82), (0.1244, -59.05, 84.68), (-0.08097, -59.03, 84.69), (0.3219, -59.09, 84.63), (0.5039, -59.16, 84.56), (0.6634, -59.25, 84.47), (0.7942, -59.36, 84.35), (0.8913, -59.48, 84.22), (0.9511, -59.62, 84.08), (0.9712, -59.76, 83.93), (0.9508, -59.9, 83.78), (0.8907, -60.04, 83.63), (0.7933, -60.16, 83.5), (0.6622, -60.27, 83.39), (0.5025, -60.36, 83.29), (0.3204, -60.43, 83.22), (0.1228, -60.47, 83.18), (-0.08264, -60.48, 83.16), (-0.288, -60.47, 83.18), (-0.4855, -60.43, 83.22), (-0.6675, -60.36, 83.29), (-0.827, -60.27, 83.39), (-0.9578, -60.16, 83.5), (-1.055, -60.04, 83.64), (-1.115, -59.9, 83.78), (-1.135, -59.74, 83.91), (-1.114, -59.6, 84.06), (-1.054, -59.48, 84.22), (-0.9569, -59.36, 84.35), (-0.8258, -59.25, 84.47), (-0.6661, -59.16, 84.56), (-0.484, -59.09, 84.63), (-0.2864, -59.05, 84.68), (0.06293, -81.71, 105.4), (-0.1425, -81.69, 105.4), (0.2604, -81.75, 105.3), (0.4424, -81.82, 105.3), (0.6019, -81.91, 105.2), (0.7327, -82.01, 105.1), (0.8298, -82.14, 104.9), (0.8896, -82.28, 104.8), (0.9097, -82.42, 104.6), (0.8893, -82.56, 104.5), (0.8292, -82.69, 104.3), (0.7318, -82.82, 104.2), (0.6007, -82.93, 104.1), (0.441, -83.02, 104.0), (0.2589, -83.09, 103.9), (0.0613, -83.13, 103.9), (-0.1441, -83.14, 103.9), (-0.3496, -83.13, 103.9), (-0.547, -83.09, 103.9), (-0.729, -83.02, 104.0), (-0.8885, -82.93, 104.1), (-1.019, -82.82, 104.2), (-1.116, -82.69, 104.4), (-1.176, -82.56, 104.5), (-1.196, -82.4, 104.6), (-1.176, -82.26, 104.8), (-1.116, -82.14, 104.9), (-1.018, -82.02, 105.1), (-0.8873, -81.91, 105.2), (-0.7276, -81.82, 105.3), (-0.5455, -81.75, 105.4), (-0.3479, -81.71, 105.4)], [], [(0, 1, 3, 2), (2, 3, 5, 4), (4, 5, 7, 6), (6, 7, 9, 8), (8, 9, 11, 10), (10, 11, 13, 12), (12, 13, 15, 14), (14, 15, 17, 16), (16, 17, 19, 18), (18, 19, 21, 20), (20, 21, 23, 22), (22, 23, 25, 24), (24, 25, 27, 26), (26, 27, 29, 28), (28, 29, 31, 30), (30, 31, 33, 32), (32, 33, 35, 34), (34, 35, 37, 36), (36, 37, 39, 38), (38, 39, 41, 40), (40, 41, 43, 42), (42, 43, 45, 44), (44, 45, 47, 46), (46, 47, 49, 48), (48, 49, 51, 50), (50, 51, 53, 52), (52, 53, 55, 54), (54, 55, 57, 56), (56, 57, 59, 58), (58, 59, 61, 60), (15, 13, 70, 71), (60, 61, 63, 62), (62, 63, 1, 0), (0, 2, 4, 6, 8, 10, 12, 14, 16, 18, 20, 22, 24, 26, 28, 30, 32, 34, 36, 38, 40, 42, 44, 46, 48, 50, 52, 54, 56, 58, 60, 62), (82, 81, 113, 114), (33, 31, 79, 80), (51, 49, 88, 89), (7, 5, 66, 67), (25, 23, 75, 76), (43, 41, 84, 85), (61, 59, 93, 94), (17, 15, 71, 72), (35, 33, 80, 81), (53, 51, 89, 90), (9, 7, 67, 68), (27, 25, 76, 77), (45, 43, 85, 86), (63, 61, 94, 95), (19, 17, 72, 73), (37, 35, 81, 82), (55, 53, 90, 91), (11, 9, 68, 69), (29, 27, 77, 78), (47, 45, 86, 87), (3, 1, 65, 64), (1, 63, 95, 65), (21, 19, 73, 74), (39, 37, 82, 83), (57, 55, 91, 92), (13, 11, 69, 70), (31, 29, 78, 79), (49, 47, 87, 88), (5, 3, 64, 66), (23, 21, 74, 75), (41, 39, 83, 84), (59, 57, 92, 93), (96, 97, 127, 126, 125, 124, 123, 122, 121, 120, 119, 118, 117, 116, 115, 114, 113, 112, 111, 110, 109, 108, 107, 106, 105, 104, 103, 102, 101, 100, 99, 98), (69, 68, 100, 101), (65, 95, 127, 97), (83, 82, 114, 115), (70, 69, 101, 102), (84, 83, 115, 116), (71, 70, 102, 103), (85, 84, 116, 117), (72, 71, 103, 104), (86, 85, 117, 118), (73, 72, 104, 105), (87, 86, 118, 119), (74, 73, 105, 106), (88, 87, 119, 120), (75, 74, 106, 107), (89, 88, 120, 121), (76, 75, 107, 108), (90, 89, 121, 122), (77, 76, 108, 109), (91, 90, 122, 123), (78, 77, 109, 110), (64, 65, 97, 96), (92, 91, 123, 124), (79, 78, 110, 111), (66, 64, 96, 98), (93, 92, 124, 125), (80, 79, 111, 112), (67, 66, 98, 99), (94, 93, 125, 126), (81, 80, 112, 113), (68, 67, 99, 100), (95, 94, 126, 127), (128, 129, 131, 130), (130, 131, 133, 132), (132, 133, 135, 134), (134, 135, 137, 136), (136, 137, 139, 138), (138, 139, 141, 140), (140, 141, 143, 142), (142, 143, 145, 144), (144, 145, 147, 146), (146, 147, 149, 148), (148, 149, 151, 150), (150, 151, 153, 152), (152, 153, 155, 154), (154, 155, 157, 156), (156, 157, 159, 158), (158, 159, 161, 160), (160, 161, 163, 162), (162, 163, 165, 164), (164, 165, 167, 166), (166, 167, 169, 168), (168, 169, 171, 170), (170, 171, 173, 172), (172, 173, 175, 174), (174, 175, 177, 176), (176, 177, 179, 178), (178, 179, 181, 180), (180, 181, 183, 182), (182, 183, 185, 184), (184, 185, 187, 186), (186, 187, 189, 188), (143, 141, 198, 199), (188, 189, 191, 190), (190, 191, 129, 128), (128, 130, 132, 134, 136, 138, 140, 142, 144, 146, 148, 150, 152, 154, 156, 158, 160, 162, 164, 166, 168, 170, 172, 174, 176, 178, 180, 182, 184, 186, 188, 190), (210, 209, 241, 242), (161, 159, 207, 208), (179, 177, 216, 217), (135, 133, 194, 195), (153, 151, 203, 204), (171, 169, 212, 213), (189, 187, 221, 222), (145, 143, 199, 200), (163, 161, 208, 209), (181, 179, 217, 218), (137, 135, 195, 196), (155, 153, 204, 205), (173, 171, 213, 214), (191, 189, 222, 223), (147, 145, 200, 201), (165, 163, 209, 210), (183, 181, 218, 219), (139, 137, 196, 197), (157, 155, 205, 206), (175, 173, 214, 215), (131, 129, 193, 192), (129, 191, 223, 193), (149, 147, 201, 202), (167, 165, 210, 211), (185, 183, 219, 220), (141, 139, 197, 198), (159, 157, 206, 207), (177, 175, 215, 216), (133, 131, 192, 194), (151, 149, 202, 203), (169, 167, 211, 212), (187, 185, 220, 221), (224, 225, 255, 254, 253, 252, 251, 250, 249, 248, 247, 246, 245, 244, 243, 242, 241, 240, 239, 238, 237, 236, 235, 234, 233, 232, 231, 230, 229, 228, 227, 226), (197, 196, 228, 229), (193, 223, 255, 225), (211, 210, 242, 243), (198, 197, 229, 230), (212, 211, 243, 244), (199, 198, 230, 231), (213, 212, 244, 245), (200, 199, 231, 232), (214, 213, 245, 246), (201, 200, 232, 233), (215, 214, 246, 247), (202, 201, 233, 234), (216, 215, 247, 248), (203, 202, 234, 235), (217, 216, 248, 249), (204, 203, 235, 236), (218, 217, 249, 250), (205, 204, 236, 237), (219, 218, 250, 251), (206, 205, 237, 238), (192, 193, 225, 224), (220, 219, 251, 252), (207, 206, 238, 239), (194, 192, 224, 226), (221, 220, 252, 253), (208, 207, 239, 240), (195, 194, 226, 227), (222, 221, 253, 254), (209, 208, 240, 241), (196, 195, 227, 228), (223, 222, 254, 255), (256, 257, 259, 258), (258, 259, 261, 260), (260, 261, 263, 262), (262, 263, 265, 264), (264, 265, 267, 266), (266, 267, 269, 268), (268, 269, 271, 270), (270, 271, 273, 272), (272, 273, 275, 274), (274, 275, 277, 276), (276, 277, 279, 278), (278, 279, 281, 280), (280, 281, 283, 282), (282, 283, 285, 284), (284, 285, 287, 286), (286, 287, 289, 288), (288, 289, 291, 290), (290, 291, 293, 292), (292, 293, 295, 294), (294, 295, 297, 296), (296, 297, 299, 298), (298, 299, 301, 300), (300, 301, 303, 302), (302, 303, 305, 304), (304, 305, 307, 306), (306, 307, 309, 308), (308, 309, 311, 310), (310, 311, 313, 312), (312, 313, 315, 314), (314, 315, 317, 316), (271, 269, 326, 327), (316, 317, 319, 318), (318, 319, 257, 256), (256, 258, 260, 262, 264, 266, 268, 270, 272, 274, 276, 278, 280, 282, 284, 286, 288, 290, 292, 294, 296, 298, 300, 302, 304, 306, 308, 310, 312, 314, 316, 318), (338, 337, 369, 370), (289, 287, 335, 336), (307, 305, 344, 345), (263, 261, 322, 323), (281, 279, 331, 332), (299, 297, 340, 341), (317, 315, 349, 350), (273, 271, 327, 328), (291, 289, 336, 337), (309, 307, 345, 346), (265, 263, 323, 324), (283, 281, 332, 333), (301, 299, 341, 342), (319, 317, 350, 351), (275, 273, 328, 329), (293, 291, 337, 338), (311, 309, 346, 347), (267, 265, 324, 325), (285, 283, 333, 334), (303, 301, 342, 343), (259, 257, 321, 320), (257, 319, 351, 321), (277, 275, 329, 330), (295, 293, 338, 339), (313, 311, 347, 348), (269, 267, 325, 326), (287, 285, 334, 335), (305, 303, 343, 344), (261, 259, 320, 322), (279, 277, 330, 331), (297, 295, 339, 340), (315, 313, 348, 349), (352, 353, 383, 382, 381, 380, 379, 378, 377, 376, 375, 374, 373, 372, 371, 370, 369, 368, 367, 366, 365, 364, 363, 362, 361, 360, 359, 358, 357, 356, 355, 354), (325, 324, 356, 357), (321, 351, 383, 353), (339, 338, 370, 371), (326, 325, 357, 358), (340, 339, 371, 372), (327, 326, 358, 359), (341, 340, 372, 373), (328, 327, 359, 360), (342, 341, 373, 374), (329, 328, 360, 361), (343, 342, 374, 375), (330, 329, 361, 362), (344, 343, 375, 376), (331, 330, 362, 363), (345, 344, 376, 377), (332, 331, 363, 364), (346, 345, 377, 378), (333, 332, 364, 365), (347, 346, 378, 379), (334, 333, 365, 366), (320, 321, 353, 352), (348, 347, 379, 380), (335, 334, 366, 367), (322, 320, 352, 354), (349, 348, 380, 381), (336, 335, 367, 368), (323, 322, 354, 355), (350, 349, 381, 382), (337, 336, 368, 369), (324, 323, 355, 356), (351, 350, 382, 383), (384, 385, 387, 386), (386, 387, 389, 388), (388, 389, 391, 390), (390, 391, 393, 392), (392, 393, 395, 394), (394, 395, 397, 396), (396, 397, 399, 398), (398, 399, 401, 400), (400, 401, 403, 402), (402, 403, 405, 404), (404, 405, 407, 406), (406, 407, 409, 408), (408, 409, 411, 410), (410, 411, 413, 412), (412, 413, 415, 414), (414, 415, 417, 416), (416, 417, 419, 418), (418, 419, 421, 420), (420, 421, 423, 422), (422, 423, 425, 424), (424, 425, 427, 426), (426, 427, 429, 428), (428, 429, 431, 430), (430, 431, 433, 432), (432, 433, 435, 434), (434, 435, 437, 436), (436, 437, 439, 438), (438, 439, 441, 440), (440, 441, 443, 442), (442, 443, 445, 444), (399, 397, 454, 455), (444, 445, 447, 446), (446, 447, 385, 384), (384, 386, 388, 390, 392, 394, 396, 398, 400, 402, 404, 406, 408, 410, 412, 414, 416, 418, 420, 422, 424, 426, 428, 430, 432, 434, 436, 438, 440, 442, 444, 446), (466, 465, 497, 498), (417, 415, 463, 464), (435, 433, 472, 473), (391, 389, 450, 451), (409, 407, 459, 460), (427, 425, 468, 469), (445, 443, 477, 478), (401, 399, 455, 456), (419, 417, 464, 465), (437, 435, 473, 474), (393, 391, 451, 452), (411, 409, 460, 461), (429, 427, 469, 470), (447, 445, 478, 479), (403, 401, 456, 457), (421, 419, 465, 466), (439, 437, 474, 475), (395, 393, 452, 453), (413, 411, 461, 462), (431, 429, 470, 471), (387, 385, 449, 448), (385, 447, 479, 449), (405, 403, 457, 458), (423, 421, 466, 467), (441, 439, 475, 476), (397, 395, 453, 454), (415, 413, 462, 463), (433, 431, 471, 472), (389, 387, 448, 450), (407, 405, 458, 459), (425, 423, 467, 468), (443, 441, 476, 477), (480, 481, 511, 510, 509, 508, 507, 506, 505, 504, 503, 502, 501, 500, 499, 498, 497, 496, 495, 494, 493, 492, 491, 490, 489, 488, 487, 486, 485, 484, 483, 482), (453, 452, 484, 485), (449, 479, 511, 481), (467, 466, 498, 499), (454, 453, 485, 486), (468, 467, 499, 500), (455, 454, 486, 487), (469, 468, 500, 501), (456, 455, 487, 488), (470, 469, 501, 502), (457, 456, 488, 489), (471, 470, 502, 503), (458, 457, 489, 490), (472, 471, 503, 504), (459, 458, 490, 491), (473, 472, 504, 505), (460, 459, 491, 492), (474, 473, 505, 506), (461, 460, 492, 493), (475, 474, 506, 507), (462, 461, 493, 494), (448, 449, 481, 480), (476, 475, 507, 508), (463, 462, 494, 495), (450, 448, 480, 482), (477, 476, 508, 509), (464, 463, 495, 496), (451, 450, 482, 483), (478, 477, 509, 510), (465, 464, 496, 497), (452, 451, 483, 484), (479, 478, 510, 511), (512, 513, 515, 514), (514, 515, 517, 516), (516, 517, 519, 518), (518, 519, 521, 520), (520, 521, 523, 522), (522, 523, 525, 524), (524, 525, 527, 526), (526, 527, 529, 528), (528, 529, 531, 530), (530, 531, 533, 532), (532, 533, 535, 534), (534, 535, 537, 536), (536, 537, 539, 538), (538, 539, 541, 540), (540, 541, 543, 542), (542, 543, 545, 544), (544, 545, 547, 546), (546, 547, 549, 548), (548, 549, 551, 550), (550, 551, 553, 552), (552, 553, 555, 554), (554, 555, 557, 556), (556, 557, 559, 558), (558, 559, 561, 560), (560, 561, 563, 562), (562, 563, 565, 564), (564, 565, 567, 566), (566, 567, 569, 568), (568, 569, 571, 570), (570, 571, 573, 572), (527, 525, 582, 583), (572, 573, 575, 574), (574, 575, 513, 512), (512, 514, 516, 518, 520, 522, 524, 526, 528, 530, 532, 534, 536, 538, 540, 542, 544, 546, 548, 550, 552, 554, 556, 558, 560, 562, 564, 566, 568, 570, 572, 574), (594, 593, 625, 626), (545, 543, 591, 592), (563, 561, 600, 601), (519, 517, 578, 579), (537, 535, 587, 588), (555, 553, 596, 597), (573, 571, 605, 606), (529, 527, 583, 584), (547, 545, 592, 593), (565, 563, 601, 602), (521, 519, 579, 580), (539, 537, 588, 589), (557, 555, 597, 598), (575, 573, 606, 607), (531, 529, 584, 585), (549, 547, 593, 594), (567, 565, 602, 603), (523, 521, 580, 581), (541, 539, 589, 590), (559, 557, 598, 599), (515, 513, 577, 576), (513, 575, 607, 577), (533, 531, 585, 586), (551, 549, 594, 595), (569, 567, 603, 604), (525, 523, 581, 582), (543, 541, 590, 591), (561, 559, 599, 600), (517, 515, 576, 578), (535, 533, 586, 587), (553, 551, 595, 596), (571, 569, 604, 605), (608, 609, 639, 638, 637, 636, 635, 634, 633, 632, 631, 630, 629, 628, 627, 626, 625, 624, 623, 622, 621, 620, 619, 618, 617, 616, 615, 614, 613, 612, 611, 610), (581, 580, 612, 613), (577, 607, 639, 609), (595, 594, 626, 627), (582, 581, 613, 614), (596, 595, 627, 628), (583, 582, 614, 615), (597, 596, 628, 629), (584, 583, 615, 616), (598, 597, 629, 630), (585, 584, 616, 617), (599, 598, 630, 631), (586, 585, 617, 618), (600, 599, 631, 632), (587, 586, 618, 619), (601, 600, 632, 633), (588, 587, 619, 620), (602, 601, 633, 634), (589, 588, 620, 621), (603, 602, 634, 635), (590, 589, 621, 622), (576, 577, 609, 608), (604, 603, 635, 636), (591, 590, 622, 623), (578, 576, 608, 610), (605, 604, 636, 637), (592, 591, 623, 624), (579, 578, 610, 611), (606, 605, 637, 638), (593, 592, 624, 625), (580, 579, 611, 612), (607, 606, 638, 639), (640, 641, 643, 642), (642, 643, 645, 644), (644, 645, 647, 646), (646, 647, 649, 648), (648, 649, 651, 650), (650, 651, 653, 652), (652, 653, 655, 654), (654, 655, 657, 656), (656, 657, 659, 658), (658, 659, 661, 660), (660, 661, 663, 662), (662, 663, 665, 664), (664, 665, 667, 666), (666, 667, 669, 668), (668, 669, 671, 670), (670, 671, 673, 672), (672, 673, 675, 674), (674, 675, 677, 676), (676, 677, 679, 678), (678, 679, 681, 680), (680, 681, 683, 682), (682, 683, 685, 684), (684, 685, 687, 686), (686, 687, 689, 688), (688, 689, 691, 690), (690, 691, 693, 692), (692, 693, 695, 694), (694, 695, 697, 696), (696, 697, 699, 698), (698, 699, 701, 700), (655, 653, 710, 711), (700, 701, 703, 702), (702, 703, 641, 640), (640, 642, 644, 646, 648, 650, 652, 654, 656, 658, 660, 662, 664, 666, 668, 670, 672, 674, 676, 678, 680, 682, 684, 686, 688, 690, 692, 694, 696, 698, 700, 702), (722, 721, 753, 754), (673, 671, 719, 720), (691, 689, 728, 729), (647, 645, 706, 707), (665, 663, 715, 716), (683, 681, 724, 725), (701, 699, 733, 734), (657, 655, 711, 712), (675, 673, 720, 721), (693, 691, 729, 730), (649, 647, 707, 708), (667, 665, 716, 717), (685, 683, 725, 726), (703, 701, 734, 735), (659, 657, 712, 713), (677, 675, 721, 722), (695, 693, 730, 731), (651, 649, 708, 709), (669, 667, 717, 718), (687, 685, 726, 727), (643, 641, 705, 704), (641, 703, 735, 705), (661, 659, 713, 714), (679, 677, 722, 723), (697, 695, 731, 732), (653, 651, 709, 710), (671, 669, 718, 719), (689, 687, 727, 728), (645, 643, 704, 706), (663, 661, 714, 715), (681, 679, 723, 724), (699, 697, 732, 733), (736, 737, 767, 766, 765, 764, 763, 762, 761, 760, 759, 758, 757, 756, 755, 754, 753, 752, 751, 750, 749, 748, 747, 746, 745, 744, 743, 742, 741, 740, 739, 738), (709, 708, 740, 741), (705, 735, 767, 737), (723, 722, 754, 755), (710, 709, 741, 742), (724, 723, 755, 756), (711, 710, 742, 743), (725, 724, 756, 757), (712, 711, 743, 744), (726, 725, 757, 758), (713, 712, 744, 745), (727, 726, 758, 759), (714, 713, 745, 746), (728, 727, 759, 760), (715, 714, 746, 747), (729, 728, 760, 761), (716, 715, 747, 748), (730, 729, 761, 762), (717, 716, 748, 749), (731, 730, 762, 763), (718, 717, 749, 750), (704, 705, 737, 736), (732, 731, 763, 764), (719, 718, 750, 751), (706, 704, 736, 738), (733, 732, 764, 765), (720, 719, 751, 752), (707, 706, 738, 739), (734, 733, 765, 766), (721, 720, 752, 753), (708, 707, 739, 740), (735, 734, 766, 767), (768, 769, 771, 770), (770, 771, 773, 772), (772, 773, 775, 774), (774, 775, 777, 776), (776, 777, 779, 778), (778, 779, 781, 780), (780, 781, 783, 782), (782, 783, 785, 784), (784, 785, 787, 786), (786, 787, 789, 788), (788, 789, 791, 790), (790, 791, 793, 792), (792, 793, 795, 794), (794, 795, 797, 796), (796, 797, 799, 798), (798, 799, 801, 800), (800, 801, 803, 802), (802, 803, 805, 804), (804, 805, 807, 806), (806, 807, 809, 808), (808, 809, 811, 810), (810, 811, 813, 812), (812, 813, 815, 814), (814, 815, 817, 816), (816, 817, 819, 818), (818, 819, 821, 820), (820, 821, 823, 822), (822, 823, 825, 824), (824, 825, 827, 826), (826, 827, 829, 828), (783, 781, 838, 839), (828, 829, 831, 830), (830, 831, 769, 768), (768, 770, 772, 774, 776, 778, 780, 782, 784, 786, 788, 790, 792, 794, 796, 798, 800, 802, 804, 806, 808, 810, 812, 814, 816, 818, 820, 822, 824, 826, 828, 830), (850, 849, 881, 882), (801, 799, 847, 848), (819, 817, 856, 857), (775, 773, 834, 835), (793, 791, 843, 844), (811, 809, 852, 853), (829, 827, 861, 862), (785, 783, 839, 840), (803, 801, 848, 849), (821, 819, 857, 858), (777, 775, 835, 836), (795, 793, 844, 845), (813, 811, 853, 854), (831, 829, 862, 863), (787, 785, 840, 841), (805, 803, 849, 850), (823, 821, 858, 859), (779, 777, 836, 837), (797, 795, 845, 846), (815, 813, 854, 855), (771, 769, 833, 832), (769, 831, 863, 833), (789, 787, 841, 842), (807, 805, 850, 851), (825, 823, 859, 860), (781, 779, 837, 838), (799, 797, 846, 847), (817, 815, 855, 856), (773, 771, 832, 834), (791, 789, 842, 843), (809, 807, 851, 852), (827, 825, 860, 861), (864, 865, 895, 894, 893, 892, 891, 890, 889, 888, 887, 886, 885, 884, 883, 882, 881, 880, 879, 878, 877, 876, 875, 874, 873, 872, 871, 870, 869, 868, 867, 866), (837, 836, 868, 869), (833, 863, 895, 865), (851, 850, 882, 883), (838, 837, 869, 870), (852, 851, 883, 884), (839, 838, 870, 871), (853, 852, 884, 885), (840, 839, 871, 872), (854, 853, 885, 886), (841, 840, 872, 873), (855, 854, 886, 887), (842, 841, 873, 874), (856, 855, 887, 888), (843, 842, 874, 875), (857, 856, 888, 889), (844, 843, 875, 876), (858, 857, 889, 890), (845, 844, 876, 877), (859, 858, 890, 891), (846, 845, 877, 878), (832, 833, 865, 864), (860, 859, 891, 892), (847, 846, 878, 879), (834, 832, 864, 866), (861, 860, 892, 893), (848, 847, 879, 880), (835, 834, 866, 867), (862, 861, 893, 894), (849, 848, 880, 881), (836, 835, 867, 868), (863, 862, 894, 895), (896, 897, 899, 898), (898, 899, 901, 900), (900, 901, 903, 902), (902, 903, 905, 904), (904, 905, 907, 906), (906, 907, 909, 908), (908, 909, 911, 910), (910, 911, 913, 912), (912, 913, 915, 914), (914, 915, 917, 916), (916, 917, 919, 918), (918, 919, 921, 920), (920, 921, 923, 922), (922, 923, 925, 924), (924, 925, 927, 926), (926, 927, 929, 928), (928, 929, 931, 930), (930, 931, 933, 932), (932, 933, 935, 934), (934, 935, 937, 936), (936, 937, 939, 938), (938, 939, 941, 940), (940, 941, 943, 942), (942, 943, 945, 944), (944, 945, 947, 946), (946, 947, 949, 948), (948, 949, 951, 950), (950, 951, 953, 952), (952, 953, 955, 954), (954, 955, 957, 956), (911, 909, 966, 967), (956, 957, 959, 958), (958, 959, 897, 896), (896, 898, 900, 902, 904, 906, 908, 910, 912, 914, 916, 918, 920, 922, 924, 926, 928, 930, 932, 934, 936, 938, 940, 942, 944, 946, 948, 950, 952, 954, 956, 958), (978, 977, 1009, 1010), (929, 927, 975, 976), (947, 945, 984, 985), (903, 901, 962, 963), (921, 919, 971, 972), (939, 937, 980, 981), (957, 955, 989, 990), (913, 911, 967, 968), (931, 929, 976, 977), (949, 947, 985, 986), (905, 903, 963, 964), (923, 921, 972, 973), (941, 939, 981, 982), (959, 957, 990, 991), (915, 913, 968, 969), (933, 931, 977, 978), (951, 949, 986, 987), (907, 905, 964, 965), (925, 923, 973, 974), (943, 941, 982, 983), (899, 897, 961, 960), (897, 959, 991, 961), (917, 915, 969, 970), (935, 933, 978, 979), (953, 951, 987, 988), (909, 907, 965, 966), (927, 925, 974, 975), (945, 943, 983, 984), (901, 899, 960, 962), (919, 917, 970, 971), (937, 935, 979, 980), (955, 953, 988, 989), (992, 993, 1023, 1022, 1021, 1020, 1019, 1018, 1017, 1016, 1015, 1014, 1013, 1012, 1011, 1010, 1009, 1008, 1007, 1006, 1005, 1004, 1003, 1002, 1001, 1000, 999, 998, 997, 996, 995, 994), (965, 964, 996, 997), (961, 991, 1023, 993), (979, 978, 1010, 1011), (966, 965, 997, 998), (980, 979, 1011, 1012), (967, 966, 998, 999), (981, 980, 1012, 1013), (968, 967, 999, 1000), (982, 981, 1013, 1014), (969, 968, 1000, 1001), (983, 982, 1014, 1015), (970, 969, 1001, 1002), (984, 983, 1015, 1016), (971, 970, 1002, 1003), (985, 984, 1016, 1017), (972, 971, 1003, 1004), (986, 985, 1017, 1018), (973, 972, 1004, 1005), (987, 986, 1018, 1019), (974, 973, 1005, 1006), (960, 961, 993, 992), (988, 987, 1019, 1020), (975, 974, 1006, 1007), (962, 960, 992, 994), (989, 988, 1020, 1021), (976, 975, 1007, 1008), (963, 962, 994, 995), (990, 989, 1021, 1022), (977, 976, 1008, 1009), (964, 963, 995, 996), (991, 990, 1022, 1023), (1024, 1025, 1027, 1026), (1026, 1027, 1029, 1028), (1028, 1029, 1031, 1030), (1030, 1031, 1033, 1032), (1032, 1033, 1035, 1034), (1034, 1035, 1037, 1036), (1036, 1037, 1039, 1038), (1038, 1039, 1041, 1040), (1040, 1041, 1043, 1042), (1042, 1043, 1045, 1044), (1044, 1045, 1047, 1046), (1046, 1047, 1049, 1048), (1048, 1049, 1051, 1050), (1050, 1051, 1053, 1052), (1052, 1053, 1055, 1054), (1054, 1055, 1057, 1056), (1056, 1057, 1059, 1058), (1058, 1059, 1061, 1060), (1060, 1061, 1063, 1062), (1062, 1063, 1065, 1064), (1064, 1065, 1067, 1066), (1066, 1067, 1069, 1068), (1068, 1069, 1071, 1070), (1070, 1071, 1073, 1072), (1072, 1073, 1075, 1074), (1074, 1075, 1077, 1076), (1076, 1077, 1079, 1078), (1078, 1079, 1081, 1080), (1080, 1081, 1083, 1082), (1082, 1083, 1085, 1084), (1039, 1037, 1094, 1095), (1084, 1085, 1087, 1086), (1086, 1087, 1025, 1024), (1024, 1026, 1028, 1030, 1032, 1034, 1036, 1038, 1040, 1042, 1044, 1046, 1048, 1050, 1052, 1054, 1056, 1058, 1060, 1062, 1064, 1066, 1068, 1070, 1072, 1074, 1076, 1078, 1080, 1082, 1084, 1086), (1106, 1105, 1137, 1138), (1057, 1055, 1103, 1104), (1075, 1073, 1112, 1113), (1031, 1029, 1090, 1091), (1049, 1047, 1099, 1100), (1067, 1065, 1108, 1109), (1085, 1083, 1117, 1118), (1041, 1039, 1095, 1096), (1059, 1057, 1104, 1105), (1077, 1075, 1113, 1114), (1033, 1031, 1091, 1092), (1051, 1049, 1100, 1101), (1069, 1067, 1109, 1110), (1087, 1085, 1118, 1119), (1043, 1041, 1096, 1097), (1061, 1059, 1105, 1106), (1079, 1077, 1114, 1115), (1035, 1033, 1092, 1093), (1053, 1051, 1101, 1102), (1071, 1069, 1110, 1111), (1027, 1025, 1089, 1088), (1025, 1087, 1119, 1089), (1045, 1043, 1097, 1098), (1063, 1061, 1106, 1107), (1081, 1079, 1115, 1116), (1037, 1035, 1093, 1094), (1055, 1053, 1102, 1103), (1073, 1071, 1111, 1112), (1029, 1027, 1088, 1090), (1047, 1045, 1098, 1099), (1065, 1063, 1107, 1108), (1083, 1081, 1116, 1117), (1120, 1121, 1151, 1150, 1149, 1148, 1147, 1146, 1145, 1144, 1143, 1142, 1141, 1140, 1139, 1138, 1137, 1136, 1135, 1134, 1133, 1132, 1131, 1130, 1129, 1128, 1127, 1126, 1125, 1124, 1123, 1122), (1093, 1092, 1124, 1125), (1089, 1119, 1151, 1121), (1107, 1106, 1138, 1139), (1094, 1093, 1125, 1126), (1108, 1107, 1139, 1140), (1095, 1094, 1126, 1127), (1109, 1108, 1140, 1141), (1096, 1095, 1127, 1128), (1110, 1109, 1141, 1142), (1097, 1096, 1128, 1129), (1111, 1110, 1142, 1143), (1098, 1097, 1129, 1130), (1112, 1111, 1143, 1144), (1099, 1098, 1130, 1131), (1113, 1112, 1144, 1145), (1100, 1099, 1131, 1132), (1114, 1113, 1145, 1146), (1101, 1100, 1132, 1133), (1115, 1114, 1146, 1147), (1102, 1101, 1133, 1134), (1088, 1089, 1121, 1120), (1116, 1115, 1147, 1148), (1103, 1102, 1134, 1135), (1090, 1088, 1120, 1122), (1117, 1116, 1148, 1149), (1104, 1103, 1135, 1136), (1091, 1090, 1122, 1123), (1118, 1117, 1149, 1150), (1105, 1104, 1136, 1137), (1092, 1091, 1123, 1124), (1119, 1118, 1150, 1151), (1152, 1153, 1155, 1154), (1154, 1155, 1157, 1156), (1156, 1157, 1159, 1158), (1158, 1159, 1161, 1160), (1160, 1161, 1163, 1162), (1162, 1163, 1165, 1164), (1164, 1165, 1167, 1166), (1166, 1167, 1169, 1168), (1168, 1169, 1171, 1170), (1170, 1171, 1173, 1172), (1172, 1173, 1175, 1174), (1174, 1175, 1177, 1176), (1176, 1177, 1179, 1178), (1178, 1179, 1181, 1180), (1180, 1181, 1183, 1182), (1182, 1183, 1185, 1184), (1184, 1185, 1187, 1186), (1186, 1187, 1189, 1188), (1188, 1189, 1191, 1190), (1190, 1191, 1193, 1192), (1192, 1193, 1195, 1194), (1194, 1195, 1197, 1196), (1196, 1197, 1199, 1198), (1198, 1199, 1201, 1200), (1200, 1201, 1203, 1202), (1202, 1203, 1205, 1204), (1204, 1205, 1207, 1206), (1206, 1207, 1209, 1208), (1208, 1209, 1211, 1210), (1210, 1211, 1213, 1212), (1193, 1191, 1235, 1236), (1212, 1213, 1215, 1214), (1214, 1215, 1153, 1152), (1152, 1154, 1156, 1158, 1160, 1162, 1164, 1166, 1168, 1170, 1172, 1174, 1176, 1178, 1180, 1182, 1184, 1186, 1188, 1190, 1192, 1194, 1196, 1198, 1200, 1202, 1204, 1206, 1208, 1210, 1212, 1214), (1247, 1246, 1278, 1279), (1211, 1209, 1244, 1245), (1167, 1165, 1222, 1223), (1185, 1183, 1231, 1232), (1203, 1201, 1240, 1241), (1159, 1157, 1218, 1219), (1177, 1175, 1227, 1228), (1195, 1193, 1236, 1237), (1213, 1211, 1245, 1246), (1169, 1167, 1223, 1224), (1187, 1185, 1232, 1233), (1205, 1203, 1241, 1242), (1161, 1159, 1219, 1220), (1179, 1177, 1228, 1229), (1197, 1195, 1237, 1238), (1215, 1213, 1246, 1247), (1171, 1169, 1224, 1225), (1189, 1187, 1233, 1234), (1207, 1205, 1242, 1243), (1163, 1161, 1220, 1221), (1181, 1179, 1229, 1230), (1199, 1197, 1238, 1239), (1155, 1153, 1217, 1216), (1153, 1215, 1247, 1217), (1173, 1171, 1225, 1226), (1191, 1189, 1234, 1235), (1209, 1207, 1243, 1244), (1165, 1163, 1221, 1222), (1183, 1181, 1230, 1231), (1201, 1199, 1239, 1240), (1157, 1155, 1216, 1218), (1175, 1173, 1226, 1227), (1248, 1249, 1279, 1278, 1277, 1276, 1275, 1274, 1273, 1272, 1271, 1270, 1269, 1268, 1267, 1266, 1265, 1264, 1263, 1262, 1261, 1260, 1259, 1258, 1257, 1256, 1255, 1254, 1253, 1252, 1251, 1250), (1234, 1233, 1265, 1266), (1221, 1220, 1252, 1253), (1217, 1247, 1279, 1249), (1235, 1234, 1266, 1267), (1222, 1221, 1253, 1254), (1236, 1235, 1267, 1268), (1223, 1222, 1254, 1255), (1237, 1236, 1268, 1269), (1224, 1223, 1255, 1256), (1238, 1237, 1269, 1270), (1225, 1224, 1256, 1257), (1239, 1238, 1270, 1271), (1226, 1225, 1257, 1258), (1240, 1239, 1271, 1272), (1227, 1226, 1258, 1259), (1241, 1240, 1272, 1273), (1228, 1227, 1259, 1260), (1242, 1241, 1273, 1274), (1229, 1228, 1260, 1261), (1243, 1242, 1274, 1275), (1230, 1229, 1261, 1262), (1216, 1217, 1249, 1248), (1244, 1243, 1275, 1276), (1231, 1230, 1262, 1263), (1218, 1216, 1248, 1250), (1245, 1244, 1276, 1277), (1232, 1231, 1263, 1264), (1219, 1218, 1250, 1251), (1246, 1245, 1277, 1278), (1233, 1232, 1264, 1265), (1220, 1219, 1251, 1252)])
me_cylinder_003.polygons.foreach_set('material_index', [0, 0, 0, 0, 0, 0, 0, 0, 0, 0, 0, 0, 0, 0, 0, 0, 0, 0, 0, 0, 0, 0, 0, 0, 0, 0, 0, 0, 0, 0, 0, 0, 0, 0, 0, 0, 0, 0, 0, 0, 0, 0, 0, 0, 0, 0, 0, 0, 0, 0, 0, 0, 0, 0, 0, 0, 0, 0, 0, 0, 0, 0, 0, 0, 0, 0, 1, 0, 0, 0, 0, 0, 0, 0, 0, 0, 0, 0, 0, 0, 0, 0, 0, 0, 0, 0, 0, 0, 0, 0, 0, 0, 0, 0, 0, 0, 0, 0, 0, 0, 0, 0, 0, 0, 0, 0, 0, 0, 0, 0, 0, 0, 0, 0, 0, 0, 0, 0, 0, 0, 0, 0, 0, 0, 0, 0, 0, 0, 0, 0, 0, 1, 0, 0, 0, 0, 0, 0, 0, 0, 0, 0, 0, 0, 0, 0, 0, 0, 0, 0, 0, 0, 0, 0, 0, 0, 0, 0, 0, 0, 0, 0, 0, 0, 0, 0, 0, 0, 0, 0, 0, 0, 0, 0, 0, 0, 0, 0, 0, 0, 0, 0, 0, 0, 0, 0, 0, 0, 0, 0, 0, 0, 0, 0, 0, 0, 1, 1, 1, 1, 1, 1, 1, 1, 1, 1, 1, 1, 1, 1, 1, 1, 1, 1, 1, 1, 1, 1, 1, 1, 1, 1, 1, 1, 1, 1, 1, 1, 1, 1, 1, 1, 1, 1, 1, 1, 1, 1, 1, 1, 1, 1, 1, 1, 1, 1, 1, 1, 1, 1, 1, 1, 1, 1, 1, 1, 1, 1, 1, 1, 1, 1, 1, 1, 1, 1, 1, 1, 1, 1, 1, 1, 1, 1, 1, 1, 1, 1, 1, 1, 1, 1, 1, 1, 1, 1, 1, 1, 1, 1, 1, 1, 1, 1, 1, 1, 1, 1, 1, 1, 1, 1, 1, 1, 1, 1, 1, 1, 1, 1, 1, 1, 1, 1, 1, 1, 1, 1, 1, 1, 1, 1, 1, 1, 1, 1, 1, 1, 1, 1, 1, 1, 1, 1, 1, 1, 1, 1, 1, 1, 1, 1, 1, 1, 1, 1, 1, 1, 1, 1, 1, 1, 1, 1, 1, 1, 1, 1, 1, 1, 1, 1, 1, 1, 1, 1, 1, 1, 1, 1, 1, 1, 1, 1, 1, 1, 1, 1, 1, 1, 1, 1, 1, 1, 1, 1, 1, 1, 1, 1, 1, 1, 1, 1, 1, 1, 1, 1, 1, 1, 1, 1, 1, 1, 1, 1, 1, 1, 1, 1, 1, 1, 1, 1, 1, 1, 1, 1, 1, 1, 1, 1, 1, 1, 1, 1, 1, 1, 1, 1, 1, 1, 1, 1, 1, 1, 1, 1, 1, 1, 1, 1, 1, 1, 1, 1, 1, 1, 1, 1, 1, 1, 1, 1, 1, 1, 1, 1, 1, 1, 1, 1, 1, 1, 1, 1, 1, 1, 1, 1, 1, 1, 1, 1, 1, 1, 1, 1, 1, 1, 1, 1, 1, 1, 1, 1, 1, 1, 1, 1, 1, 1, 1, 1, 1, 1, 1, 1, 1, 1, 1, 1, 1, 1, 1, 1, 1, 1, 1, 1, 1, 1, 1, 1, 1, 1, 1, 1, 1, 1, 1, 1, 1, 1, 1, 1, 1, 1, 1, 1, 1, 1, 1, 1, 1, 1, 1, 1, 1, 1, 1, 1, 1, 1, 1, 1, 1, 1, 1, 1, 1, 1, 1, 1, 1, 1, 1, 1, 1, 1, 1, 1, 1, 1, 1, 1, 1, 1, 1, 1, 1, 1, 1, 1, 1, 1, 1, 1, 1, 1, 1, 1, 1, 1, 1, 1, 1, 1, 1, 1, 1, 1, 1, 1, 1, 1, 1, 1, 1, 1, 1, 1, 1, 1, 1, 1, 1, 1, 1, 1, 1, 1, 1, 1, 1, 1, 1, 1, 1, 1, 1, 1, 1, 1, 1, 1, 1, 1, 1, 1, 1, 1, 1, 1, 1, 1, 1, 1, 1, 1, 1, 1, 1, 1, 1, 1, 1, 1, 1, 1, 1, 1, 1, 1, 1, 1, 1, 1, 1, 1, 1, 1, 1, 1, 1, 1, 1, 1, 1, 1, 1, 1, 1, 1, 1, 1, 1, 1, 1, 1, 1, 1, 1, 1, 1, 1, 1, 1, 1, 1, 1, 1, 1, 1, 1, 1, 1, 1, 1, 1, 1, 1, 1, 1, 1, 1, 1, 1, 1, 1, 1, 1, 1, 1, 1, 1, 1, 1, 1, 1, 1, 1, 1, 1, 1, 1, 1, 1, 1, 1, 1, 1, 1, 1, 1, 1, 1, 1, 1, 1, 1, 1, 1, 1, 1, 1, 1, 1, 1, 1, 1, 1, 1, 1, 1, 1, 1, 1, 1, 1, 1, 1, 1, 1, 1, 1, 1, 1, 1, 1, 1, 1, 1, 1, 1, 1, 1, 1, 1, 1, 1, 1, 1, 1, 1, 1, 1, 1, 1, 1, 1, 1, 1, 1, 1, 1, 1, 1, 1, 1, 1, 1, 1, 1, 1, 1, 1, 1, 1, 1, 1, 1, 1, 1, 1, 1, 1, 1, 1, 1, 1, 1, 1, 1, 1, 1, 1, 1, 1, 1, 1, 1, 1, 1, 1, 1, 1, 1, 1, 1, 1, 1, 1, 1, 1, 1, 1, 1, 1, 1, 1, 1, 1, 1, 1, 1, 1, 1, 1, 1, 1, 1, 1, 1, 1, 1, 1, 1, 1, 1, 1, 1, 1, 1, 1, 1, 1, 1, 1, 1, 1, 1, 1, 1, 1, 1, 1, 1, 1, 1, 1, 1, 1, 1, 1, 1, 1, 1, 1, 1, 1, 1, 1, 1, 1, 1, 1, 1, 1, 1, 1, 1, 1, 1, 1, 1, 1, 1, 1, 1, 1, 1, 1, 1, 1, 1, 1, 1, 1, 1, 1, 1, 1, 1, 1, 1, 1, 1, 1, 1, 1, 1, 1, 1, 1, 1, 1, 1, 1, 1, 1, 1, 1, 1, 1, 1, 1, 1, 1, 1, 1, 1, 1, 1, 1, 1, 1, 1, 1, 1, 1, 1, 1, 1, 1, 1, 1, 1, 1, 1])
me_cylinder_003.materials.append(mat_material_002)
me_cylinder_003.materials.append(mat_rail)
me_cylinder_003.use_remesh_preserve_volume = False
me_cylinder_003.use_remesh_preserve_attributes = False
me_cylinder_003.use_mirror_vertex_groups = False
me_cylinder_003.update()
me_cube = bpy.data.meshes.new('Cube')
me_cube.from_pydata([(-0.07729, -1.0, -1.0), (-0.07728, -1.0, 1.0), (-0.07729, 1.0, -1.0), (1.002, -1.0, -1.0), (1.002, -1.0, 1.0), (1.002, 1.0, -1.0), (-0.07729, -1.0, 0.0), (1.002, -1.0, 0.0), (-0.07728, -1.0, 0.5), (1.002, -1.0, 0.5), (1.002, -1.0, -0.5), (-0.07729, -1.0, -0.5), (-0.07729, 0.0, -1.0), (1.002, 0.0, -1.0), (1.002, 0.0, 0.0), (-0.07729, 0.0, 0.0), (-0.07729, 0.0, -0.5), (1.002, 0.0, -0.5), (1.002, 0.5, -1.0), (-0.07729, 0.5, -0.5), (-0.07729, 0.5, -1.0), (1.002, 0.5, -0.5), (-0.07729, -0.5, -1.0), (1.002, -0.5, 0.0), (1.002, -0.5, 0.5), (1.002, -0.5, -0.5), (1.002, -0.5, -1.0), (-0.07729, -0.5, 0.0), (-0.07729, -0.5, 0.5), (-0.07729, -0.5, -0.5), (1.002, -1.0, 0.25), (-0.07729, -1.0, 0.25), (-0.07729, 0.0, 0.25), (1.002, 0.0, 0.25), (-0.07729, -0.5, 0.25), (1.002, -0.5, 0.25), (-0.07728, -1.0, 0.75), (1.002, -1.0, 0.75), (-0.07729, -0.5, 0.75), (1.002, -0.5, 0.75), (-0.07729, -1.0, -0.25), (1.002, -1.0, -0.25), (-0.07729, 0.0, -0.25), (1.002, 0.0, -0.25), (1.002, 0.5, -0.25), (-0.07729, 0.5, -0.25), (-0.07729, -0.5, -0.25), (1.002, -0.5, -0.25), (-0.07729, 1.0, -0.75), (1.002, 1.0, -0.75), (1.002, -1.0, -0.75), (-0.07729, -1.0, -0.75), (1.002, 0.0, -0.75), (-0.07729, 0.0, -0.75), (1.002, 0.5, -0.75), (-0.07729, 0.5, -0.75), (-0.07729, -0.5, -0.75), (1.002, -0.5, -0.75), (-0.07729, -0.75, -1.0), (1.002, -0.75, 1.0), (1.002, -0.75, 0.0), (1.002, -0.75, 0.5), (1.002, -0.75, -0.5), (-0.07729, -0.75, 1.0), (1.002, -0.75, -1.0), (-0.07729, -0.75, 0.0), (-0.07729, -0.75, 0.5), (-0.07729, -0.75, -0.5), (-0.07729, -0.75, 0.25), (1.002, -0.75, 0.25), (-0.07729, -0.75, 0.75), (1.002, -0.75, 0.75), (-0.07729, -0.75, -0.25), (1.002, -0.75, -0.25), (-0.07729, -0.75, -0.75), (1.002, -0.75, -0.75), (1.002, -0.25, -1.0), (-0.07729, -0.25, 0.0), (-0.07729, -0.25, 0.5), (-0.07729, -0.25, -0.5), (-0.07729, -0.25, -1.0), (1.002, -0.25, 0.0), (1.002, -0.25, 0.5), (1.002, -0.25, -0.5), (1.002, -0.25, 0.25), (-0.07729, -0.25, 0.25), (1.002, -0.25, -0.25), (-0.07729, -0.25, -0.25), (1.002, -0.25, -0.75), (-0.07729, -0.25, -0.75), (-0.07729, 0.25, -1.0), (1.002, 0.25, 0.0), (1.002, 0.25, -0.5), (1.002, 0.25, -1.0), (-0.07729, 0.25, 0.0), (-0.07729, 0.25, -0.5), (-0.07729, 0.25, -0.25), (1.002, 0.25, -0.25), (-0.07729, 0.25, -0.75), (1.002, 0.25, -0.75), (1.002, 0.75, -1.0), (-0.07729, 0.75, -0.5), (-0.07729, 0.75, -1.0), (1.002, 0.75, -0.5), (1.002, 0.75, -0.75), (-0.07729, 0.75, -0.75), (-0.07728, -3.0, 1.0), (-0.07728, -3.0, 3.0), (-0.07728, -1.0, 1.0), (1.002, -3.0, 1.0), (1.002, -3.0, 3.0), (1.002, -1.0, 1.0), (-0.07728, -3.0, 2.0), (1.002, -3.0, 2.0), (-0.07728, -3.0, 2.5), (1.002, -3.0, 2.5), (1.002, -3.0, 1.5), (-0.07728, -3.0, 1.5), (-0.07728, -2.0, 1.0), (1.002, -2.0, 1.0), (1.002, -2.0, 2.0), (-0.07728, -2.0, 2.0), (-0.07728, -2.0, 1.5), (1.002, -2.0, 1.5), (1.002, -1.5, 1.0), (-0.07728, -1.5, 1.5), (-0.07728, -1.5, 1.0), (1.002, -1.5, 1.5), (-0.07728, -2.5, 1.0), (1.002, -2.5, 2.0), (1.002, -2.5, 2.5), (1.002, -2.5, 1.5), (1.002, -2.5, 1.0), (-0.07728, -2.5, 2.0), (-0.07728, -2.5, 2.5), (-0.07728, -2.5, 1.5), (1.002, -3.0, 2.25), (-0.07728, -3.0, 2.25), (-0.07728, -2.0, 2.25), (1.002, -2.0, 2.25), (-0.07728, -2.5, 2.25), (1.002, -2.5, 2.25), (-0.07728, -3.0, 2.75), (1.002, -3.0, 2.75), (-0.07728, -2.5, 2.75), (1.002, -2.5, 2.75), (-0.07728, -3.0, 1.75), (1.002, -3.0, 1.75), (-0.07728, -2.0, 1.75), (1.002, -2.0, 1.75), (1.002, -1.5, 1.75), (-0.07728, -1.5, 1.75), (-0.07728, -2.5, 1.75), (1.002, -2.5, 1.75), (-0.07728, -1.0, 1.25), (1.002, -1.0, 1.25), (1.002, -3.0, 1.25), (-0.07728, -3.0, 1.25), (1.002, -2.0, 1.25), (-0.07728, -2.0, 1.25), (1.002, -1.5, 1.25), (-0.07728, -1.5, 1.25), (-0.07728, -2.5, 1.25), (1.002, -2.5, 1.25), (-0.07728, -2.75, 1.0), (1.002, -2.75, 3.0), (1.002, -2.75, 2.0), (1.002, -2.75, 2.5), (1.002, -2.75, 1.5), (-0.07728, -2.75, 3.0), (1.002, -2.75, 1.0), (-0.07728, -2.75, 2.0), (-0.07728, -2.75, 2.5), (-0.07728, -2.75, 1.5), (-0.07728, -2.75, 2.25), (1.002, -2.75, 2.25), (-0.07728, -2.75, 2.75), (1.002, -2.75, 2.75), (-0.07728, -2.75, 1.75), (1.002, -2.75, 1.75), (-0.07728, -2.75, 1.25), (1.002, -2.75, 1.25), (1.002, -2.25, 1.0), (-0.07728, -2.25, 2.0), (-0.07728, -2.25, 2.5), (-0.07728, -2.25, 1.5), (-0.07728, -2.25, 1.0), (1.002, -2.25, 2.0), (1.002, -2.25, 2.5), (1.002, -2.25, 1.5), (1.002, -2.25, 2.25), (-0.07728, -2.25, 2.25), (1.002, -2.25, 1.75), (-0.07728, -2.25, 1.75), (1.002, -2.25, 1.25), (-0.07728, -2.25, 1.25), (-0.07728, -1.75, 1.0), (1.002, -1.75, 2.0), (1.002, -1.75, 1.5), (1.002, -1.75, 1.0), (-0.07728, -1.75, 2.0), (-0.07728, -1.75, 1.5), (-0.07728, -1.75, 1.75), (1.002, -1.75, 1.75), (-0.07728, -1.75, 1.25), (1.002, -1.75, 1.25), (1.002, -1.25, 1.0), (-0.07728, -1.25, 1.5), (-0.07728, -1.25, 1.0), (1.002, -1.25, 1.5), (1.002, -1.25, 1.25), (-0.07728, -1.25, 1.25), (-0.07728, -3.0, -1.0), (-0.07728, -3.0, 3.0), (-0.07728, -1.0, -1.0), (1.002, -3.0, -1.0), (1.002, -3.0, 3.0), (1.002, -1.0, -1.0), (-0.07728, -3.0, 2.0), (1.002, -3.0, 2.0), (-0.07728, -3.0, 2.5), (1.002, -3.0, 2.5), (1.002, -3.0, 1.5), (-0.07728, -3.0, 1.5), (-0.07728, -2.0, -1.0), (1.002, -2.0, -1.0), (1.002, -2.0, 2.0), (-0.07728, -2.0, 2.0), (-0.07728, -2.0, 1.5), (1.002, -2.0, 1.5), (1.002, -1.5, -1.0), (-0.07728, -1.5, 1.5), (-0.07728, -1.5, -1.0), (1.002, -1.5, 1.5), (-0.07728, -2.5, -1.0), (1.002, -2.5, 2.0), (1.002, -2.5, 2.5), (1.002, -2.5, 1.5), (1.002, -2.5, -1.0), (-0.07728, -2.5, 2.0), (-0.07728, -2.5, 2.5), (-0.07728, -2.5, 1.5), (1.002, -3.0, 2.25), (-0.07728, -3.0, 2.25), (-0.07728, -2.0, 2.25), (1.002, -2.0, 2.25), (-0.07728, -2.5, 2.25), (1.002, -2.5, 2.25), (-0.07728, -3.0, 2.75), (1.002, -3.0, 2.75), (-0.07728, -2.5, 2.75), (1.002, -2.5, 2.75), (-0.07728, -3.0, 1.75), (1.002, -3.0, 1.75), (-0.07728, -2.0, 1.75), (1.002, -2.0, 1.75), (1.002, -1.5, 1.75), (-0.07728, -1.5, 1.75), (-0.07728, -2.5, 1.75), (1.002, -2.5, 1.75), (-0.07728, -1.0, 1.25), (1.002, -1.0, 1.25), (1.002, -3.0, 1.25), (-0.07728, -3.0, 1.25), (1.002, -2.0, 1.25), (-0.07728, -2.0, 1.25), (1.002, -1.5, 1.25), (-0.07728, -1.5, 1.25), (-0.07728, -2.5, 1.25), (1.002, -2.5, 1.25), (-0.07728, -2.75, -1.0), (1.002, -2.75, 3.0), (1.002, -2.75, 2.0), (1.002, -2.75, 2.5), (1.002, -2.75, 1.5), (-0.07728, -2.75, 3.0), (1.002, -2.75, -1.0), (-0.07728, -2.75, 2.0), (-0.07728, -2.75, 2.5), (-0.07728, -2.75, 1.5), (-0.07728, -2.75, 2.25), (1.002, -2.75, 2.25), (-0.07728, -2.75, 2.75), (1.002, -2.75, 2.75), (-0.07728, -2.75, 1.75), (1.002, -2.75, 1.75), (-0.07728, -2.75, 1.25), (1.002, -2.75, 1.25), (1.002, -2.25, -1.0), (-0.07728, -2.25, 2.0), (-0.07728, -2.25, 2.5), (-0.07728, -2.25, 1.5), (-0.07728, -2.25, -1.0), (1.002, -2.25, 2.0), (1.002, -2.25, 2.5), (1.002, -2.25, 1.5), (1.002, -2.25, 2.25), (-0.07728, -2.25, 2.25), (1.002, -2.25, 1.75), (-0.07728, -2.25, 1.75), (1.002, -2.25, 1.25), (-0.07728, -2.25, 1.25), (-0.07728, -1.75, -1.0), (1.002, -1.75, 2.0), (1.002, -1.75, 1.5), (1.002, -1.75, -1.0), (-0.07728, -1.75, 2.0), (-0.07728, -1.75, 1.5), (-0.07728, -1.75, 1.75), (1.002, -1.75, 1.75), (-0.07728, -1.75, 1.25), (1.002, -1.75, 1.25), (1.002, -1.25, -1.0), (-0.07728, -1.25, 1.5), (-0.07728, -1.25, -1.0), (1.002, -1.25, 1.5), (1.002, -1.25, 1.25), (-0.07728, -1.25, 1.25), (-0.07728, -5.0, -1.0), (-0.07728, -5.0, 5.0), (-0.07728, -3.0, -1.0), (1.002, -5.0, -1.0), (1.002, -5.0, 5.0), (1.002, -3.0, -1.0), (-0.07728, -5.0, 4.0), (1.002, -5.0, 4.0), (-0.07728, -5.0, 4.5), (1.002, -5.0, 4.5), (1.002, -5.0, 3.5), (-0.07728, -5.0, 3.5), (-0.07728, -4.0, -1.0), (1.002, -4.0, -1.0), (1.002, -4.0, 4.0), (-0.07728, -4.0, 4.0), (-0.07728, -4.0, 3.5), (1.002, -4.0, 3.5), (1.002, -3.5, -1.0), (-0.07728, -3.5, 3.5), (-0.07728, -3.5, -1.0), (1.002, -3.5, 3.5), (-0.07728, -4.5, -1.0), (1.002, -4.5, 4.0), (1.002, -4.5, 4.5), (1.002, -4.5, 3.5), (1.002, -4.5, -1.0), (-0.07728, -4.5, 4.0), (-0.07728, -4.5, 4.5), (-0.07728, -4.5, 3.5), (1.002, -5.0, 4.25), (-0.07728, -5.0, 4.25), (-0.07728, -4.0, 4.25), (1.002, -4.0, 4.25), (-0.07728, -4.5, 4.25), (1.002, -4.5, 4.25), (-0.07728, -5.0, 4.75), (1.002, -5.0, 4.75), (-0.07728, -4.5, 4.75), (1.002, -4.5, 4.75), (-0.07728, -5.0, 3.75), (1.002, -5.0, 3.75), (-0.07728, -4.0, 3.75), (1.002, -4.0, 3.75), (1.002, -3.5, 3.75), (-0.07728, -3.5, 3.75), (-0.07728, -4.5, 3.75), (1.002, -4.5, 3.75), (-0.07728, -3.0, 3.25), (1.002, -3.0, 3.25), (1.002, -5.0, 3.25), (-0.07728, -5.0, 3.25), (1.002, -4.0, 3.25), (-0.07728, -4.0, 3.25), (1.002, -3.5, 3.25), (-0.07728, -3.5, 3.25), (-0.07728, -4.5, 3.25), (1.002, -4.5, 3.25), (-0.07728, -4.75, -1.0), (1.002, -4.75, 5.0), (1.002, -4.75, 4.0), (1.002, -4.75, 4.5), (1.002, -4.75, 3.5), (-0.07728, -4.75, 5.0), (1.002, -4.75, -1.0), (-0.07728, -4.75, 4.0), (-0.07728, -4.75, 4.5), (-0.07728, -4.75, 3.5), (-0.07728, -4.75, 4.25), (1.002, -4.75, 4.25), (-0.07728, -4.75, 4.75), (1.002, -4.75, 4.75), (-0.07728, -4.75, 3.75), (1.002, -4.75, 3.75), (-0.07728, -4.75, 3.25), (1.002, -4.75, 3.25), (1.002, -4.25, -1.0), (-0.07728, -4.25, 4.0), (-0.07728, -4.25, 4.5), (-0.07728, -4.25, 3.5), (-0.07728, -4.25, -1.0), (1.002, -4.25, 4.0), (1.002, -4.25, 4.5), (1.002, -4.25, 3.5), (1.002, -4.25, 4.25), (-0.07728, -4.25, 4.25), (1.002, -4.25, 3.75), (-0.07728, -4.25, 3.75), (1.002, -4.25, 3.25), (-0.07728, -4.25, 3.25), (-0.07728, -3.75, -1.0), (1.002, -3.75, 4.0), (1.002, -3.75, 3.5), (1.002, -3.75, -1.0), (-0.07728, -3.75, 4.0), (-0.07728, -3.75, 3.5), (-0.07728, -3.75, 3.75), (1.002, -3.75, 3.75), (-0.07728, -3.75, 3.25), (1.002, -3.75, 3.25), (1.002, -3.25, -1.0), (-0.07728, -3.25, 3.5), (-0.07728, -3.25, -1.0), (1.002, -3.25, 3.5), (1.002, -3.25, 3.25), (-0.07728, -3.25, 3.25), (-0.07728, -5.0, -1.0), (1.002, -5.0, -1.0), (-0.07728, -6.0, -1.0), (1.002, -6.0, -1.0), (1.002, -6.0, 6.0), (-0.07728, -6.0, 6.0), (-0.07728, -6.0, 5.5), (1.002, -6.0, 5.5), (1.002, -5.5, -1.0), (-0.07728, -5.5, 5.5), (-0.07728, -5.5, -1.0), (1.002, -5.5, 5.5), (-0.07728, -6.5, -1.0), (1.002, -6.5, 6.0), (1.002, -6.5, 6.5), (1.002, -6.5, 5.5), (1.002, -6.5, -1.0), (-0.07728, -6.5, 6.0), (-0.07728, -6.5, 6.5), (-0.07728, -6.5, 5.5), (-0.07728, -6.0, 6.25), (1.002, -6.0, 6.25), (-0.07728, -6.5, 6.25), (1.002, -6.5, 6.25), (-0.07728, -6.0, 5.75), (1.002, -6.0, 5.75), (1.002, -5.5, 5.75), (-0.07728, -5.5, 5.75), (-0.07728, -6.5, 5.75), (1.002, -6.5, 5.75), (-0.07728, -5.0, 5.25), (1.002, -5.0, 5.25), (1.002, -6.0, 5.25), (-0.07728, -6.0, 5.25), (1.002, -5.5, 5.25), (-0.07728, -5.5, 5.25), (-0.07728, -6.5, 5.25), (1.002, -6.5, 5.25), (1.002, -6.25, -1.0), (-0.07728, -6.25, 6.0), (-0.07728, -6.25, 6.5), (-0.07728, -6.25, 5.5), (-0.07728, -6.25, -1.0), (1.002, -6.25, 6.0), (1.002, -6.25, 6.5), (1.002, -6.25, 5.5), (1.002, -6.25, 6.25), (-0.07728, -6.25, 6.25), (1.002, -6.25, 5.75), (-0.07728, -6.25, 5.75), (1.002, -6.25, 5.25), (-0.07728, -6.25, 5.25), (-0.07728, -5.75, -1.0), (1.002, -5.75, 6.0), (1.002, -5.75, 5.5), (1.002, -5.75, -1.0), (-0.07728, -5.75, 6.0), (-0.07728, -5.75, 5.5), (-0.07728, -5.75, 5.75), (1.002, -5.75, 5.75), (-0.07728, -5.75, 5.25), (1.002, -5.75, 5.25), (1.002, -5.25, -1.0), (-0.07728, -5.25, 5.5), (-0.07728, -5.25, -1.0), (1.002, -5.25, 5.5), (1.002, -5.25, 5.25), (-0.07728, -5.25, 5.25)], [], [(71, 59, 4, 37), (58, 64, 3, 0), (59, 63, 1, 4), (73, 60, 7, 41), (69, 61, 9, 30), (75, 62, 10, 50), (99, 92, 17, 52), (89, 79, 16, 53), (87, 77, 15, 42), (97, 91, 14, 43), (90, 93, 13, 12), (102, 100, 18, 20), (104, 103, 21, 54), (98, 95, 19, 55), (72, 65, 27, 46), (68, 66, 28, 34), (74, 67, 29, 56), (88, 83, 25, 57), (84, 82, 24, 35), (86, 81, 23, 47), (80, 76, 26, 22), (81, 84, 35, 23), (65, 68, 34, 27), (77, 85, 32, 15), (60, 69, 30, 7), (66, 70, 38, 28), (61, 71, 37, 9), (83, 86, 47, 25), (67, 72, 46, 29), (95, 96, 45, 19), (92, 97, 43, 17), (79, 87, 42, 16), (62, 73, 41, 10), (76, 88, 57, 26), (58, 74, 56, 22), (90, 98, 55, 20), (100, 104, 54, 18), (80, 89, 53, 12), (93, 99, 52, 13), (64, 75, 50, 3), (2, 48, 49, 5), (102, 105, 48, 2), (26, 57, 75, 64), (0, 51, 74, 58), (25, 47, 73, 62), (11, 40, 72, 67), (24, 39, 71, 61), (8, 36, 70, 66), (23, 35, 69, 60), (6, 31, 68, 65), (51, 11, 67, 74), (31, 8, 66, 68), (40, 6, 65, 72), (36, 1, 63, 70), (57, 25, 62, 75), (35, 24, 61, 69), (47, 23, 60, 73), (22, 26, 64, 58), (22, 56, 89, 80), (13, 52, 88, 76), (29, 46, 87, 79), (17, 43, 86, 83), (27, 34, 85, 77), (14, 33, 84, 81), (12, 13, 76, 80), (43, 14, 81, 86), (52, 17, 83, 88), (46, 27, 77, 87), (34, 28, 78, 85), (56, 29, 79, 89), (18, 54, 99, 93), (12, 53, 98, 90), (21, 44, 97, 92), (16, 42, 96, 95), (42, 15, 94, 96), (53, 16, 95, 98), (20, 18, 93, 90), (54, 21, 92, 99), (20, 55, 105, 102), (5, 49, 104, 100), (82, 78, 28, 24), (70, 71, 39, 38), (70, 63, 59, 71), (28, 38, 39, 24), (84, 85, 78, 82), (91, 94, 15, 14), (15, 32, 33, 14), (96, 97, 44, 45), (96, 94, 91, 97), (2, 5, 100, 102), (21, 19, 45, 44), (55, 19, 101, 105), (103, 101, 19, 21), (104, 105, 101, 103), (49, 48, 105, 104), (85, 84, 33, 32), (177, 165, 110, 143), (143, 110, 107, 142), (164, 170, 109, 106), (165, 169, 107, 110), (147, 113, 112, 146), (179, 166, 113, 147), (136, 115, 114, 137), (175, 167, 115, 136), (181, 168, 116, 156), (156, 116, 117, 157), (205, 198, 123, 158), (195, 185, 122, 159), (193, 183, 121, 148), (203, 197, 120, 149), (196, 199, 119, 118), (208, 206, 124, 126), (210, 209, 127, 160), (204, 201, 125, 161), (178, 171, 133, 152), (174, 172, 134, 140), (180, 173, 135, 162), (194, 189, 131, 163), (190, 188, 130, 141), (192, 187, 129, 153), (186, 182, 132, 128), (187, 190, 141, 129), (171, 174, 140, 133), (183, 191, 138, 121), (166, 175, 136, 113), (113, 136, 137, 112), (172, 176, 144, 134), (115, 143, 142, 114), (167, 177, 143, 115), (189, 192, 153, 131), (173, 178, 152, 135), (201, 202, 151, 125), (198, 203, 149, 123), (185, 193, 148, 122), (168, 179, 147, 116), (116, 147, 146, 117), (182, 194, 163, 132), (164, 180, 162, 128), (196, 204, 161, 126), (206, 210, 160, 124), (186, 195, 159, 118), (199, 205, 158, 119), (109, 156, 157, 106), (170, 181, 156, 109), (108, 154, 155, 111), (208, 211, 154, 108), (132, 163, 181, 170), (106, 157, 180, 164), (131, 153, 179, 168), (117, 146, 178, 173), (130, 145, 177, 167), (114, 142, 176, 172), (129, 141, 175, 166), (112, 137, 174, 171), (157, 117, 173, 180), (137, 114, 172, 174), (146, 112, 171, 178), (142, 107, 169, 176), (163, 131, 168, 181), (141, 130, 167, 175), (153, 129, 166, 179), (128, 132, 170, 164), (128, 162, 195, 186), (119, 158, 194, 182), (135, 152, 193, 185), (123, 149, 192, 189), (133, 140, 191, 183), (120, 139, 190, 187), (118, 119, 182, 186), (149, 120, 187, 192), (158, 123, 189, 194), (152, 133, 183, 193), (140, 134, 184, 191), (162, 135, 185, 195), (124, 160, 205, 199), (118, 159, 204, 196), (127, 150, 203, 198), (122, 148, 202, 201), (148, 121, 200, 202), (159, 122, 201, 204), (126, 124, 199, 196), (160, 127, 198, 205), (126, 161, 211, 208), (111, 155, 210, 206), (188, 184, 134, 130), (176, 177, 145, 144), (176, 169, 165, 177), (134, 144, 145, 130), (190, 191, 184, 188), (197, 200, 121, 120), (121, 138, 139, 120), (202, 203, 150, 151), (202, 200, 197, 203), (108, 111, 206, 208), (127, 125, 151, 150), (161, 125, 207, 211), (209, 207, 125, 127), (210, 211, 207, 209), (155, 154, 211, 210), (191, 190, 139, 138), (283, 271, 216, 249), (270, 276, 215, 212), (271, 275, 213, 216), (285, 272, 219, 253), (281, 273, 221, 242), (287, 274, 222, 262), (311, 304, 229, 264), (301, 291, 228, 265), (299, 289, 227, 254), (309, 303, 226, 255), (302, 305, 225, 224), (314, 312, 230, 232), (316, 315, 233, 266), (310, 307, 231, 267), (284, 277, 239, 258), (280, 278, 240, 246), (286, 279, 241, 268), (300, 295, 237, 269), (296, 294, 236, 247), (298, 293, 235, 259), (292, 288, 238, 234), (293, 296, 247, 235), (277, 280, 246, 239), (289, 297, 244, 227), (272, 281, 242, 219), (278, 282, 250, 240), (273, 283, 249, 221), (295, 298, 259, 237), (279, 284, 258, 241), (307, 308, 257, 231), (304, 309, 255, 229), (291, 299, 254, 228), (274, 285, 253, 222), (288, 300, 269, 238), (270, 286, 268, 234), (302, 310, 267, 232), (312, 316, 266, 230), (292, 301, 265, 224), (305, 311, 264, 225), (276, 287, 262, 215), (214, 260, 261, 217), (314, 317, 260, 214), (238, 269, 287, 276), (212, 263, 286, 270), (237, 259, 285, 274), (223, 252, 284, 279), (236, 251, 283, 273), (220, 248, 282, 278), (235, 247, 281, 272), (218, 243, 280, 277), (263, 223, 279, 286), (243, 220, 278, 280), (252, 218, 277, 284), (248, 213, 275, 282), (269, 237, 274, 287), (247, 236, 273, 281), (259, 235, 272, 285), (234, 238, 276, 270), (234, 268, 301, 292), (225, 264, 300, 288), (241, 258, 299, 291), (229, 255, 298, 295), (239, 246, 297, 289), (226, 245, 296, 293), (224, 225, 288, 292), (255, 226, 293, 298), (264, 229, 295, 300), (258, 239, 289, 299), (246, 240, 290, 297), (268, 241, 291, 301), (230, 266, 311, 305), (224, 265, 310, 302), (233, 256, 309, 304), (228, 254, 308, 307), (254, 227, 306, 308), (265, 228, 307, 310), (232, 230, 305, 302), (266, 233, 304, 311), (232, 267, 317, 314), (217, 261, 316, 312), (294, 290, 240, 236), (282, 283, 251, 250), (282, 275, 271, 283), (240, 250, 251, 236), (296, 297, 290, 294), (303, 306, 227, 226), (227, 244, 245, 226), (308, 309, 256, 257), (308, 306, 303, 309), (214, 217, 312, 314), (233, 231, 257, 256), (267, 231, 313, 317), (315, 313, 231, 233), (316, 317, 313, 315), (261, 260, 317, 316), (297, 296, 245, 244), (389, 377, 322, 355), (376, 382, 321, 318), (377, 381, 319, 322), (391, 378, 325, 359), (387, 379, 327, 348), (393, 380, 328, 368), (417, 410, 335, 370), (407, 397, 334, 371), (405, 395, 333, 360), (415, 409, 332, 361), (408, 411, 331, 330), (420, 418, 336, 338), (422, 421, 339, 372), (416, 413, 337, 373), (390, 383, 345, 364), (386, 384, 346, 352), (392, 385, 347, 374), (406, 401, 343, 375), (402, 400, 342, 353), (404, 399, 341, 365), (398, 394, 344, 340), (399, 402, 353, 341), (383, 386, 352, 345), (395, 403, 350, 333), (378, 387, 348, 325), (384, 388, 356, 346), (379, 389, 355, 327), (401, 404, 365, 343), (385, 390, 364, 347), (413, 414, 363, 337), (410, 415, 361, 335), (397, 405, 360, 334), (380, 391, 359, 328), (394, 406, 375, 344), (376, 392, 374, 340), (408, 416, 373, 338), (418, 422, 372, 336), (398, 407, 371, 330), (411, 417, 370, 331), (382, 393, 368, 321), (320, 366, 367, 323), (420, 423, 366, 320), (344, 375, 393, 382), (318, 369, 392, 376), (343, 365, 391, 380), (329, 358, 390, 385), (342, 357, 389, 379), (326, 354, 388, 384), (341, 353, 387, 378), (324, 349, 386, 383), (369, 329, 385, 392), (349, 326, 384, 386), (358, 324, 383, 390), (354, 319, 381, 388), (375, 343, 380, 393), (353, 342, 379, 387), (365, 341, 378, 391), (340, 344, 382, 376), (340, 374, 407, 398), (331, 370, 406, 394), (347, 364, 405, 397), (335, 361, 404, 401), (345, 352, 403, 395), (332, 351, 402, 399), (330, 331, 394, 398), (361, 332, 399, 404), (370, 335, 401, 406), (364, 345, 395, 405), (352, 346, 396, 403), (374, 347, 397, 407), (336, 372, 417, 411), (330, 371, 416, 408), (339, 362, 415, 410), (334, 360, 414, 413), (360, 333, 412, 414), (371, 334, 413, 416), (338, 336, 411, 408), (372, 339, 410, 417), (338, 373, 423, 420), (323, 367, 422, 418), (400, 396, 346, 342), (388, 389, 357, 356), (388, 381, 377, 389), (346, 356, 357, 342), (402, 403, 396, 400), (409, 412, 333, 332), (333, 350, 351, 332), (414, 415, 362, 363), (414, 412, 409, 415), (320, 323, 418, 420), (339, 337, 363, 362), (373, 337, 419, 423), (421, 419, 337, 339), (422, 423, 419, 421), (367, 366, 423, 422), (403, 402, 351, 350), (485, 478, 431, 456), (475, 465, 430, 457), (473, 463, 429, 448), (483, 477, 428, 449), (476, 479, 427, 426), (488, 486, 432, 434), (490, 489, 435, 458), (484, 481, 433, 459), (474, 469, 439, 461), (470, 468, 438, 447), (472, 467, 437, 453), (466, 462, 440, 436), (467, 470, 447, 437), (463, 471, 444, 429), (469, 472, 453, 439), (481, 482, 451, 433), (478, 483, 449, 431), (465, 473, 448, 430), (462, 474, 461, 440), (476, 484, 459, 434), (486, 490, 458, 432), (466, 475, 457, 426), (479, 485, 456, 427), (424, 454, 455, 425), (488, 491, 454, 424), (436, 460, 475, 466), (427, 456, 474, 462), (443, 452, 473, 465), (431, 449, 472, 469), (441, 446, 471, 463), (428, 445, 470, 467), (426, 427, 462, 466), (449, 428, 467, 472), (456, 431, 469, 474), (452, 441, 463, 473), (446, 442, 464, 471), (460, 443, 465, 475), (432, 458, 485, 479), (426, 457, 484, 476), (435, 450, 483, 478), (430, 448, 482, 481), (448, 429, 480, 482), (457, 430, 481, 484), (434, 432, 479, 476), (458, 435, 478, 485), (434, 459, 491, 488), (425, 455, 490, 486), (468, 464, 442, 438), (470, 471, 464, 468), (477, 480, 429, 428), (429, 444, 445, 428), (482, 483, 450, 451), (482, 480, 477, 483), (424, 425, 486, 488), (435, 433, 451, 450), (459, 433, 487, 491), (489, 487, 433, 435), (490, 491, 487, 489), (455, 454, 491, 490), (471, 470, 445, 444), (443, 460, 436, 440, 461, 439, 453, 437, 447, 438, 442, 446, 441, 452)])
me_cube.materials.append(mat_material_001)
me_cube.use_remesh_preserve_volume = False
me_cube.use_remesh_preserve_attributes = False
me_cube.use_mirror_vertex_groups = False
me_cube.update()

# ---- objects
ob_hemi = bpy.data.objects.new('Hemi', light_hemi)
ob_cylinder_003 = bpy.data.objects.new('Cylinder.003', me_cylinder_003)
ob_cube = bpy.data.objects.new('Cube', me_cube)

# ---- transforms, parenting, visibility, modifiers, constraints
ob_hemi.location = (-0.275, -2.014, 11.12)
ob_hemi.lineart.crease_threshold = 0.0
ob_cylinder_003.location = (0.03384, 0.6367, -0.485)
ob_cylinder_003.scale = (0.02798, 0.02798, 0.02798)
ob_cylinder_003.lineart.crease_threshold = 0.0
ob_cube.location = (0.0, 0.0, 0.0)
ob_cube.scale = (1.713, 1.713, 1.713)
ob_cube.lineart.crease_threshold = 0.0

# ---- collection membership
col_collection_1.objects.link(ob_hemi)
col_collection_1.objects.link(ob_cylinder_003)
col_collection_1.objects.link(ob_cube)

# ---- scene / render settings (as saved in the file)
scene.frame_start = 1; scene.frame_end = 250; scene.frame_set(0)
scene.render.engine = 'BLENDER_EEVEE_NEXT'
scene.render.resolution_percentage = 50
scene.render.dither_intensity = 0.0
scene.cycles.use_denoising = False
scene.cycles.samples = 128
scene.cycles.sampling_pattern = 'TABULATED_SOBOL'
scene.cycles.use_adaptive_sampling = False
scene.cycles.use_light_tree = False
scene.cycles.blur_glossy = 0.0
scene.cycles.sample_clamp_indirect = 0.0
scene.view_settings.view_transform = 'Standard'
bpy.context.view_layer.update()

# ---- added for rendering (the .blend has no active camera): camera
cam_auto = bpy.data.cameras.new('AutoCamera')
cam_auto.lens = 50.0
cam_auto.sensor_width = 36.0
cam_auto.clip_end = 1000.0
ob_auto_camera = bpy.data.objects.new('AutoCamera', cam_auto)
scene.collection.objects.link(ob_auto_camera)
ob_auto_camera.location = (18.014, -25.1342, 18.489)
ob_auto_camera.rotation_euler = (1.09748, -7.21219e-08, 0.694738)
scene.camera = ob_auto_camera
bpy.context.view_layer.update()
